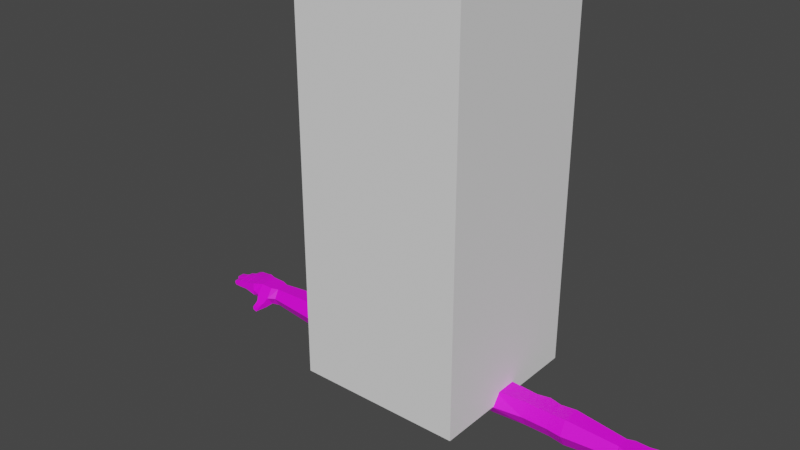 # Source: RUNAnim.blend  (saved by Blender 3.6.11; exported with 4.5.12 LTS)
import bpy
from mathutils import Matrix  # noqa: F401  (used for matrix-valued properties, if any)

bpy.ops.wm.read_factory_settings(use_empty=True)
scene = bpy.context.scene
scene.name = 'Scene'

# ---- collections
col_collection = bpy.data.collections.new('Collection'); scene.collection.children.link(col_collection)

# ---- images (referenced by path relative to the original .blend; pixels are not part of the script)
import os
ASSET_DIR = os.environ.get("B2B_ASSET_DIR", "")  # directory of the original .blend (textures are referenced by path, not embedded)
HERE = os.path.dirname(os.path.abspath(__file__))  # packed textures are extracted next to this script under _unpacked/

def load_image(name, relpath, width, height, colorspace="sRGB"):
    """Load a texture the original file referenced (path relative to the .blend, or extracted next to this script)."""
    p = next((c for c in (os.path.join(HERE, relpath), os.path.join(ASSET_DIR, relpath)) if relpath and os.path.exists(c)), "")
    if p:
        img = bpy.data.images.load(p, check_existing=True)
        img.name = name
    else:  # same state as the original file: an image datablock whose file is absent (Cycles renders it pink)
        img = bpy.data.images.new(name, width, height)
        img.source = "FILE"
        img.filepath = "//" + (relpath or name)
    img.colorspace_settings.name = colorspace
    return img
img_base_color_pallate_diffuse = load_image('Base Color Pallate Diffuse', 'Base Color Pallate Diffuse.png', 1024, 1024, 'sRGB')
img_base_color_pallate_diffuse_001 = load_image('Base Color Pallate Diffuse.001', 'Base Color Pallate Diffuse.png', 1024, 1024, 'sRGB')

# ---- materials (node trees are filled in below, after node groups)
mat_skin_001 = bpy.data.materials.new('Skin.001')
mat_skin_001.use_transparent_shadow = False
mat_material_001 = bpy.data.materials.new('Material.001')
mat_material_001.use_transparent_shadow = False

# ---- material node trees
mat_skin_001.use_nodes = True; mat_skin_001.node_tree.nodes.clear()
_N = mat_skin_001.node_tree.nodes; _L = mat_skin_001.node_tree.links
n0 = _N.new('ShaderNodeBsdfPrincipled'); n0.name = 'Principled BSDF'; n0.location = (10, 300)
n0.distribution = 'GGX'
n0.subsurface_method = 'RANDOM_WALK_SKIN'
n0.inputs[3].default_value = 1.45
n0.inputs[27].default_value = (0.0, 0.0, 0.0, 1.0)
n0.inputs[28].default_value = 1.0
n1 = _N.new('ShaderNodeOutputMaterial'); n1.name = 'Material Output'; n1.location = (300, 300)
n2 = _N.new('ShaderNodeTexImage'); n2.name = 'Image Texture'; n2.location = (-295, 220)
n2.image = img_base_color_pallate_diffuse
_L.new(n0.outputs[0], n1.inputs[0])
_L.new(n2.outputs[0], n0.inputs[0])
n1.is_active_output = True
mat_material_001.use_nodes = True; mat_material_001.node_tree.nodes.clear()
_N = mat_material_001.node_tree.nodes; _L = mat_material_001.node_tree.links
n0 = _N.new('ShaderNodeBsdfPrincipled'); n0.name = 'Principled BSDF'; n0.location = (10, 300)
n0.distribution = 'GGX'
n0.subsurface_method = 'RANDOM_WALK_SKIN'
n0.inputs[3].default_value = 1.45
n0.inputs[27].default_value = (0.0, 0.0, 0.0, 1.0)
n0.inputs[28].default_value = 1.0
n1 = _N.new('ShaderNodeOutputMaterial'); n1.name = 'Material Output'; n1.location = (300, 300)
n2 = _N.new('ShaderNodeTexImage'); n2.name = 'Image Texture'; n2.location = (-358, 179)
n2.image = img_base_color_pallate_diffuse_001
_L.new(n0.outputs[0], n1.inputs[0])
_L.new(n2.outputs[0], n0.inputs[0])
n1.is_active_output = True

# ---- world
world_world = bpy.data.worlds.new('World'); scene.world = world_world
world_world.use_nodes = True; world_world.node_tree.nodes.clear()
_N = world_world.node_tree.nodes; _L = world_world.node_tree.links
n0 = _N.new('ShaderNodeOutputWorld'); n0.name = 'World Output'; n0.location = (300, 300)
n1 = _N.new('ShaderNodeBackground'); n1.name = 'Background'; n1.location = (10, 300)
n1.inputs[0].default_value = (0.05088, 0.05088, 0.05088, 1.0)
_L.new(n1.outputs[0], n0.inputs[0])
n0.is_active_output = True
world_world.color = (0.05088, 0.05088, 0.05088)
world_world.use_sun_shadow = False
world_world.sun_shadow_jitter_overblur = 0.0

# ---- meshes
me_cube_001 = bpy.data.meshes.new('Cube.001')
me_cube_001.from_pydata([(-1.0, -1.0, -1.0), (-1.0, -1.0, 1.0), (-1.0, 1.0, -1.0), (-1.0, 1.0, 1.0), (1.0, -1.0, -1.0), (1.0, -1.0, 1.0), (1.0, 1.0, -1.0), (1.0, 1.0, 1.0)], [], [(0, 1, 3, 2), (2, 3, 7, 6), (6, 7, 5, 4), (4, 5, 1, 0), (2, 6, 4, 0), (7, 3, 1, 5)])
_uv = me_cube_001.uv_layers.new(name='UVMap')
_uv.uv.foreach_set('vector', [0.375, 0.0, 0.625, 0.0, 0.625, 0.25, 0.375, 0.25, 0.375, 0.25, 0.625, 0.25, 0.625, 0.5, 0.375, 0.5, 0.375, 0.5, 0.625, 0.5, 0.625, 0.75, 0.375, 0.75, 0.375, 0.75, 0.625, 0.75, 0.625, 1.0, 0.375, 1.0, 0.125, 0.5, 0.375, 0.5, 0.375, 0.75, 0.125, 0.75, 0.625, 0.5, 0.875, 0.5, 0.875, 0.75, 0.625, 0.75])
me_cube_001.update()
me_cube_002 = bpy.data.meshes.new('Cube.002')
me_cube_002.from_pydata([(0.2132, -0.04051, 1.472), (0.2132, -0.04051, 1.589), (0.2132, 0.04051, 1.472), (0.2132, 0.04051, 1.589), (0.98, -0.03108, 1.485), (0.98, -0.03108, 1.575), (0.98, 0.03108, 1.485), (0.98, 0.03108, 1.575), (0.6571, 0.04051, 1.472), (0.5361, 0.04051, 1.472), (0.5361, 0.04051, 1.589), (0.6571, 0.04051, 1.589), (0.5361, -0.04051, 1.472), (0.6571, -0.04051, 1.472), (0.6571, -0.04051, 1.589), (0.5361, -0.04051, 1.589), (0.5966, 0.05402, 1.472), (0.5966, 0.05402, 1.589), (0.3108, 0.05444, 1.589), (0.3746, -0.05415, 1.589), (0.2132, -2.086e-07, 1.472), (0.2132, -2.086e-07, 1.589), (0.98, -2.086e-07, 1.485), (0.98, -2.086e-07, 1.575), (0.6571, -2.086e-07, 1.589), (0.5361, -2.086e-07, 1.589), (0.5361, -2.086e-07, 1.472), (0.6571, -2.086e-07, 1.472), (0.5966, -2.086e-07, 1.472), (0.5966, -2.086e-07, 1.589), (0.2132, -0.07194, 1.53), (0.2132, 0.07193, 1.53), (0.98, 0.05519, 1.53), (0.98, -0.05519, 1.53), (0.6571, -0.07194, 1.53), (0.5361, -0.07194, 1.53), (0.5361, 0.07193, 1.53), (0.6571, 0.07193, 1.53), (0.5966, 0.08544, 1.53), (0.3108, 0.05444, 1.472), (1.081, 0.06729, 1.53), (0.2132, -2.086e-07, 1.53), (0.3746, -0.05415, 1.472), (0.3746, -2.086e-07, 1.472), (0.3746, -2.086e-07, 1.589), (0.3108, 0.09226, 1.53), (0.3746, -0.09616, 1.53), (0.7313, 0.04492, 1.595), (0.7313, -0.04492, 1.465), (0.7313, 0.04492, 1.465), (0.7313, -0.04492, 1.595), (0.7313, -2.086e-07, 1.595), (0.7313, -2.086e-07, 1.465), (0.7313, -0.07976, 1.53), (0.7313, 0.07976, 1.53), (1.015, 0.06104, 1.53), (1.015, 0.04328, 1.485), (1.015, -2.086e-07, 1.485), (1.015, -2.086e-07, 1.575), (1.015, -0.04328, 1.575), (1.015, -0.07686, 1.53), (1.015, -0.04328, 1.485), (1.015, 0.04328, 1.575), (1.128, 0.06168, 1.53), (1.081, 0.04328, 1.485), (1.081, -2.086e-07, 1.485), (1.081, -2.086e-07, 1.575), (1.081, -0.04328, 1.575), (1.081, -0.07686, 1.53), (1.081, -0.04328, 1.485), (1.081, 0.04328, 1.575), (1.128, 0.06099, 1.504), (1.113, -2.086e-07, 1.485), (1.113, -2.086e-07, 1.572), (1.128, -0.06305, 1.57), (1.128, -0.06374, 1.53), (1.128, -0.06305, 1.504), (1.128, 0.06099, 1.57), (1.027, -0.09694, 1.502), (1.027, -0.07574, 1.474), (0.9584, -0.03228, 1.483), (0.9584, 0.03228, 1.577), (1.065, -0.1299, 1.473), (1.057, -0.1201, 1.457), (1.076, -0.1045, 1.457), (1.084, -0.1144, 1.473), (1.13, 0.02626, 1.53), (1.13, 0.02615, 1.504), (1.131, -0.003634, 1.504), (1.131, -0.003634, 1.57), (1.13, -0.03354, 1.57), (1.13, -0.03278, 1.53), (1.13, -0.03354, 1.504), (1.13, 0.02615, 1.57), (1.131, -0.003634, 1.53), (1.257, -0.0718, 1.537), (1.253, -0.07111, 1.523), (1.253, -0.07111, 1.546), (1.255, -0.0416, 1.546), (1.255, -0.0416, 1.523), (1.259, -0.04148, 1.537), (1.273, -2.081e-07, 1.546), (1.273, -0.03217, 1.546), (1.277, -0.03174, 1.537), (1.273, -0.03217, 1.523), (1.273, -2.081e-07, 1.523), (1.277, -2.081e-07, 1.537), (1.245, 0.03562, 1.537), (1.241, 0.0352, 1.523), (1.244, 0.00499, 1.523), (1.241, 0.0352, 1.546), (1.244, 0.00499, 1.546), (1.248, 0.005354, 1.537), (1.224, 0.07019, 1.537), (1.219, 0.06935, 1.523), (1.219, 0.06935, 1.546), (1.227, 0.0386, 1.537), (1.223, 0.03809, 1.523), (1.223, 0.03809, 1.546), (1.181, -0.03623, 1.562), (1.218, -0.03891, 1.558), (1.218, -0.03815, 1.53), (1.181, -0.03547, 1.53), (1.211, -0.0681, 1.52), (1.181, -0.0003242, 1.518), (1.216, -0.06911, 1.53), (1.178, -0.06643, 1.53), (1.213, -0.03859, 1.557), (1.181, -0.03229, 1.561), (1.216, -0.06842, 1.558), (1.178, -0.06574, 1.562), (1.186, -0.03141, 1.53), (1.229, -0.03141, 1.53), (1.229, -0.03217, 1.558), (1.186, -0.03217, 1.562), (1.186, -2.081e-07, 1.53), (1.229, -2.081e-07, 1.53), (1.206, 0.001752, 1.53), (1.235, -2.081e-07, 1.531), (1.206, 0.001752, 1.52), (1.235, -0.03145, 1.531), (1.229, -2.081e-07, 1.558), (1.186, -2.081e-07, 1.562), (1.166, 0.03189, 1.518), (1.17, 0.02914, 1.518), (1.21, 0.002115, 1.53), (1.177, -0.0007593, 1.53), (1.174, 0.02956, 1.53), (1.208, 0.03244, 1.53), (1.173, -0.001028, 1.53), (1.163, 0.06419, 1.53), (1.21, 0.002115, 1.557), (1.177, -0.0007593, 1.561), (1.174, 0.02945, 1.561), (1.208, 0.03232, 1.557), (1.167, 0.06378, 1.561), (1.193, 0.06657, 1.557), (1.193, 0.06725, 1.53), (1.167, 0.06447, 1.53), (1.197, 0.03542, 1.53), (1.17, 0.03263, 1.53), (1.197, 0.0353, 1.557), (1.17, 0.03252, 1.561), (1.186, -0.0366, 1.56), (1.186, -0.03584, 1.53), (1.184, -0.06611, 1.52), (1.184, -0.0668, 1.53), (1.186, -0.0366, 1.52), (1.184, -0.06611, 1.56), (1.176, -0.03523, 1.53), (1.174, -0.06619, 1.53), (1.174, -0.0655, 1.561), (1.176, -0.03599, 1.561), (1.174, -0.0655, 1.518), (1.176, -0.03599, 1.518), (1.213, -0.03859, 1.52), (1.213, -0.03783, 1.53), (1.211, -0.06879, 1.53), (1.211, -0.0681, 1.557), (1.223, -0.03925, 1.555), (1.22, -0.06876, 1.52), (1.223, -0.03925, 1.52), (1.223, -0.03857, 1.531), (1.221, -0.06945, 1.531), (1.22, -0.06876, 1.555), (1.181, -0.03229, 1.518), (1.181, -0.0003242, 1.561), (1.181, -0.03153, 1.53), (1.181, -0.0003242, 1.53), (1.192, -0.03141, 1.53), (1.192, -0.03217, 1.56), (1.192, -2.081e-07, 1.53), (1.192, -2.081e-07, 1.52), (1.192, -0.03217, 1.52), (1.192, -2.081e-07, 1.56), (1.235, -0.03217, 1.555), (1.235, -2.081e-07, 1.52), (1.235, -0.03217, 1.52), (1.235, -2.081e-07, 1.555), (1.224, -0.03141, 1.53), (1.224, -2.081e-07, 1.53), (1.224, -0.03217, 1.557), (1.224, -2.081e-07, 1.52), (1.224, -0.03217, 1.52), (1.224, -2.081e-07, 1.557), (1.204, 0.03207, 1.53), (1.204, 0.03196, 1.52), (1.206, 0.001752, 1.557), (1.204, 0.03196, 1.557), (1.214, 0.002435, 1.52), (1.212, 0.03279, 1.531), (1.211, 0.03264, 1.555), (1.215, 0.002475, 1.531), (1.211, 0.03264, 1.52), (1.214, 0.002435, 1.555), (1.173, -0.001028, 1.561), (1.173, -0.001028, 1.518), (1.17, 0.02925, 1.53), (1.17, 0.02914, 1.561), (1.181, -0.0004157, 1.52), (1.181, -0.0004157, 1.53), (1.178, 0.02979, 1.52), (1.181, -0.0004157, 1.56), (1.178, 0.02991, 1.53), (1.178, 0.02979, 1.56), (1.166, 0.03201, 1.53), (1.166, 0.03189, 1.561), (1.163, 0.06351, 1.561), (1.163, 0.06351, 1.518), (1.171, 0.06423, 1.56), (1.171, 0.06491, 1.53), (1.171, 0.06423, 1.52), (1.174, 0.03296, 1.52), (1.174, 0.03308, 1.53), (1.174, 0.03296, 1.56), (1.189, 0.06611, 1.557), (1.189, 0.06611, 1.52), (1.189, 0.06679, 1.53), (1.192, 0.03484, 1.52), (1.192, 0.03496, 1.53), (1.192, 0.03484, 1.557), (1.197, 0.06699, 1.555), (1.197, 0.06699, 1.52), (1.198, 0.0677, 1.531), (1.201, 0.03573, 1.52), (1.201, 0.0359, 1.531), (1.201, 0.03573, 1.555), (1.048, -0.04328, 1.485), (1.048, -2.086e-07, 1.485), (1.048, -0.04328, 1.575), (1.048, -0.07686, 1.53), (1.048, -2.086e-07, 1.575), (1.048, 0.06416, 1.53), (1.048, 0.04328, 1.485), (1.048, 0.04328, 1.575), (1.048, -0.07574, 1.474), (1.048, -0.09694, 1.502), (1.066, -0.1123, 1.457), (1.074, -0.1221, 1.473), (1.025, -0.07032, 1.476), (1.025, -0.09359, 1.507), (1.071, -0.09359, 1.507), (1.071, -0.07032, 1.476), (1.048, -0.09359, 1.507), (1.048, -0.07032, 1.476), (1.07, -0.0794, 1.472), (1.031, -0.08138, 1.472), (1.032, -0.1011, 1.499), (1.071, -0.09916, 1.499), (1.052, -0.1001, 1.499), (1.05, -0.08039, 1.472), (0.9584, -2.086e-07, 1.577), (0.9584, 0.05732, 1.53), (0.9584, 0.03228, 1.483), (0.9584, -0.03228, 1.577), (0.9584, -2.086e-07, 1.483), (0.9584, -0.05732, 1.53), (1.135, -0.03302, 1.53), (1.133, -0.06398, 1.53), (1.133, -0.06329, 1.567), (1.135, -0.03378, 1.567), (1.133, -0.06329, 1.505), (1.135, -0.03378, 1.505), (1.135, -0.03341, 1.567), (1.136, -0.003296, 1.505), (1.135, -0.03341, 1.505), (1.136, -0.003296, 1.567), (1.135, -0.03265, 1.53), (1.136, -0.003296, 1.53), (1.136, -0.003281, 1.53), (1.135, 0.02655, 1.506), (1.136, -0.003281, 1.567), (1.136, -0.003281, 1.506), (1.135, 0.02667, 1.53), (1.135, 0.02655, 1.567), (1.133, 0.06204, 1.53), (1.135, 0.02697, 1.506), (1.135, 0.02709, 1.53), (1.135, 0.02697, 1.567), (1.133, 0.06135, 1.567), (1.133, 0.06135, 1.506)], [], [(41, 21, 3, 31), (272, 81, 7, 32), (32, 7, 62, 55), (46, 19, 1, 30), (275, 22, 4, 80), (44, 21, 1, 19), (51, 24, 14, 50), (34, 14, 15, 35), (43, 26, 12, 42), (29, 25, 15), (53, 50, 14, 34), (29, 15, 14), (45, 18, 10, 36), (38, 17, 11, 37), (36, 10, 17, 38), (24, 29, 14), (12, 28, 13), (26, 28, 12), (11, 17, 29, 24), (9, 16, 28, 26), (16, 8, 27, 28), (39, 9, 26, 43), (17, 10, 25, 29), (47, 11, 24, 51), (18, 3, 21, 44), (273, 6, 22, 275), (4, 22, 57, 61), (30, 1, 21, 41), (0, 30, 41, 20), (22, 6, 56, 57), (28, 27, 13), (9, 36, 38, 16), (16, 38, 37, 8), (39, 45, 36, 9), (12, 35, 46, 42), (48, 53, 34, 13), (42, 46, 30, 0), (33, 4, 61, 60), (273, 272, 32, 6), (20, 41, 31, 2), (34, 35, 12, 13), (2, 31, 45, 39), (10, 18, 44, 25), (2, 39, 43, 20), (31, 3, 18, 45), (20, 43, 42, 0), (25, 44, 19, 15), (35, 15, 19, 46), (8, 37, 54, 49), (80, 276, 53, 48), (8, 49, 52, 27), (81, 47, 51, 271), (276, 274, 50, 53), (271, 51, 50, 274), (27, 52, 48, 13), (37, 11, 47, 54), (253, 252, 40, 64), (251, 249, 67, 66), (247, 248, 65, 69), (249, 250, 68, 67), (23, 5, 59, 58), (7, 23, 58, 62), (6, 32, 55, 56), (5, 33, 60, 59), (67, 68, 75, 74), (65, 64, 71, 72), (68, 69, 76, 75), (70, 66, 73, 77), (252, 254, 70, 40), (254, 251, 66, 70), (260, 259, 79, 78), (248, 253, 64, 65), (244, 242, 114, 117), (243, 241, 115, 113), (73, 74, 90, 89), (76, 72, 88, 92), (69, 65, 72, 76), (66, 67, 74, 73), (64, 40, 63, 71), (40, 70, 77, 63), (270, 265, 84, 257), (265, 270, 255), (261, 263, 256), (263, 260, 78, 256), (258, 257, 84, 85), (269, 267, 82, 258), (267, 266, 83, 82), (265, 268, 85, 84), (196, 138, 106, 105), (213, 210, 107, 108), (212, 209, 109, 112), (195, 140, 103, 102), (77, 73, 89, 93), (183, 180, 96, 95), (72, 71, 87, 88), (182, 179, 98, 100), (95, 96, 99, 100), (97, 95, 100, 98), (180, 181, 99, 96), (184, 183, 95, 97), (181, 182, 100, 99), (179, 184, 97, 98), (106, 101, 102, 103), (105, 106, 103, 104), (197, 196, 105, 104), (198, 195, 102, 101), (138, 198, 101, 106), (140, 197, 104, 103), (107, 110, 111, 112), (108, 107, 112, 109), (214, 212, 112, 111), (210, 211, 110, 107), (211, 214, 111, 110), (209, 213, 108, 109), (113, 115, 118, 116), (114, 113, 116, 117), (245, 244, 117, 116), (246, 245, 116, 118), (241, 246, 118, 115), (242, 243, 113, 114), (172, 171, 130, 119), (127, 178, 129, 120), (174, 167, 165, 173), (123, 180, 125), (171, 170, 126, 130), (178, 177, 125, 129), (165, 166, 126), (177, 123, 125), (169, 172, 119, 122), (176, 127, 120, 121), (122, 167, 174), (181, 175, 121), (192, 193, 185, 124), (203, 197, 132), (188, 186, 142, 135), (200, 204, 141, 136), (186, 128, 134, 142), (204, 201, 133, 141), (135, 191, 192), (199, 203, 132), (128, 187, 131, 134), (201, 199, 132, 133), (135, 192, 124), (196, 202, 136), (219, 220, 146), (137, 139, 145), (218, 215, 152, 153), (208, 207, 151, 154), (217, 218, 153, 147), (205, 208, 154, 148), (215, 149, 146, 152), (207, 137, 145, 151), (147, 223, 221), (139, 209, 145), (217, 147, 144), (213, 206, 148), (242, 157, 243), (143, 232, 160), (227, 226, 162, 155), (235, 240, 161, 156), (226, 225, 160, 162), (240, 239, 159, 161), (244, 245, 159), (150, 158, 228), (150, 227, 155, 158), (237, 235, 156, 157), (238, 236, 242, 244), (242, 236, 157), (169, 122, 174), (122, 119, 163, 164), (170, 173, 126), (130, 126, 166, 168), (173, 165, 126), (119, 130, 168, 163), (278, 281, 173, 170), (277, 280, 172, 169), (281, 282, 174, 173), (279, 278, 170, 171), (282, 277, 169, 174), (280, 279, 171, 172), (122, 164, 167), (166, 165, 123, 177), (164, 163, 127, 176), (165, 167, 175, 123), (168, 166, 177, 178), (167, 164, 176, 175), (163, 168, 178, 127), (120, 129, 184, 179), (123, 175, 181, 180), (129, 125, 183, 184), (180, 183, 125), (121, 120, 179, 182), (175, 176, 121), (181, 121, 182), (284, 288, 188, 124), (283, 287, 187, 128), (285, 284, 124, 185), (286, 283, 128, 186), (288, 286, 186, 188), (287, 285, 185, 187), (188, 135, 124), (134, 131, 189, 190), (193, 189, 131), (142, 134, 190, 194), (135, 142, 194, 191), (185, 193, 131), (185, 131, 187), (203, 202, 196, 197), (136, 141, 198, 138), (141, 133, 195, 198), (196, 136, 138), (133, 132, 140, 195), (202, 200, 136), (192, 191, 200, 202), (190, 189, 199, 201), (193, 192, 202, 203), (194, 190, 201, 204), (191, 194, 204, 200), (189, 193, 203, 199), (197, 140, 132), (221, 223, 205, 206), (220, 219, 139, 137), (222, 220, 137, 207), (223, 224, 208, 205), (224, 222, 207, 208), (219, 221, 206, 139), (145, 209, 212), (154, 151, 214, 211), (148, 154, 211, 210), (151, 145, 212, 214), (213, 148, 210), (206, 205, 148), (139, 206, 213, 209), (290, 293, 217, 144), (289, 292, 216, 149), (291, 289, 149, 215), (293, 294, 218, 217), (294, 291, 215, 218), (292, 290, 144, 216), (216, 219, 146), (153, 152, 222, 224), (147, 153, 224, 223), (152, 146, 220, 222), (149, 216, 146), (144, 147, 221), (221, 219, 216, 144), (296, 300, 228, 143), (295, 299, 227, 150), (297, 296, 143, 225), (298, 297, 225, 226), (299, 298, 226, 227), (300, 295, 150, 228), (158, 231, 228), (158, 155, 229, 230), (232, 233, 160), (162, 160, 233, 234), (155, 162, 234, 229), (239, 238, 159), (232, 231, 236, 238), (230, 229, 235, 237), (233, 232, 238, 239), (234, 233, 239, 240), (229, 234, 240, 235), (231, 230, 237, 236), (143, 160, 225), (156, 161, 246, 241), (161, 159, 245, 246), (228, 231, 232, 143), (157, 156, 241, 243), (236, 237, 157), (158, 230, 231), (238, 244, 159), (268, 269, 258, 85), (82, 83, 257, 258), (262, 265, 255), (259, 264, 255, 79), (266, 270, 257, 83), (57, 56, 253, 248), (62, 58, 251, 254), (55, 62, 254, 252), (59, 60, 250, 249), (61, 57, 248, 247), (58, 59, 249, 251), (56, 55, 252, 253), (61, 247, 264, 259), (68, 250, 263, 261), (250, 60, 260, 263), (247, 69, 262, 264), (69, 68, 261, 262), (60, 61, 259, 260), (79, 255, 270, 266), (261, 268, 265, 262), (264, 262, 255), (78, 79, 266, 267), (256, 78, 267, 269), (268, 261, 256), (268, 256, 269), (23, 271, 274, 5), (33, 5, 274, 276), (7, 81, 271, 23), (4, 33, 276, 80), (49, 54, 272, 273), (49, 273, 275, 52), (52, 275, 80, 48), (54, 47, 81, 272), (90, 74, 279, 280), (92, 91, 277, 282), (74, 75, 278, 279), (76, 92, 282, 281), (91, 90, 280, 277), (75, 76, 281, 278), (91, 92, 285, 287), (94, 89, 286, 288), (89, 90, 283, 286), (92, 88, 284, 285), (90, 91, 287, 283), (88, 94, 288, 284), (88, 87, 290, 292), (93, 89, 291, 294), (86, 93, 294, 293), (89, 94, 289, 291), (94, 88, 292, 289), (87, 86, 293, 290), (71, 63, 295, 300), (77, 93, 298, 299), (93, 86, 297, 298), (86, 87, 296, 297), (63, 77, 299, 295), (87, 71, 300, 296)])
_uv = me_cube_002.uv_layers.new(name='UVMap')
_uv.uv.foreach_set('vector', [0.2004, 0.923, 0.2044, 0.9229, 0.2044, 0.9257, 0.2004, 0.9279, 0.0762, 0.9114, 0.07313, 0.9115, 0.07326, 0.91, 0.07622, 0.91, 0.07622, 0.91, 0.07326, 0.91, 0.0732, 0.9075, 0.07619, 0.9075, 0.1686, 0.9073, 0.1644, 0.9074, 0.1645, 0.8963, 0.1686, 0.8963, 0.08561, 0.9049, 0.08561, 0.9034, 0.08775, 0.9034, 0.08782, 0.9049, 0.1591, 0.9073, 0.1594, 0.8963, 0.1621, 0.8964, 0.1629, 0.9073, 0.05714, 0.9283, 0.05723, 0.9233, 0.06002, 0.9234, 0.06023, 0.9283, 0.06671, 0.9237, 0.06258, 0.9237, 0.06268, 0.9154, 0.06681, 0.9154, 0.1868, 0.9481, 0.1869, 0.937, 0.1897, 0.9371, 0.1905, 0.9481, 0.05731, 0.9192, 0.05739, 0.9151, 0.06018, 0.9152, 0.06667, 0.9288, 0.06209, 0.9288, 0.06258, 0.9237, 0.06671, 0.9237, 0.05731, 0.9192, 0.06018, 0.9152, 0.06002, 0.9234, 0.1775, 0.959, 0.1736, 0.9591, 0.1738, 0.9436, 0.1776, 0.9436, 0.076, 0.9363, 0.07215, 0.9363, 0.07223, 0.9322, 0.07608, 0.9321, 0.07607, 0.9405, 0.07221, 0.9405, 0.07215, 0.9363, 0.076, 0.9363, 0.05723, 0.9233, 0.05731, 0.9192, 0.06002, 0.9234, 0.08814, 0.934, 0.0854, 0.9298, 0.08822, 0.9257, 0.08535, 0.9339, 0.0854, 0.9298, 0.08814, 0.934, 0.05445, 0.9233, 0.0536, 0.9191, 0.05731, 0.9192, 0.05723, 0.9233, 0.08257, 0.9339, 0.08169, 0.9298, 0.0854, 0.9298, 0.08535, 0.9339, 0.08169, 0.9298, 0.08266, 0.9256, 0.08544, 0.9256, 0.0854, 0.9298, 0.183, 0.9525, 0.1841, 0.937, 0.1869, 0.937, 0.1868, 0.9481, 0.0536, 0.9191, 0.05461, 0.9151, 0.05739, 0.9151, 0.05731, 0.9192, 0.05405, 0.9282, 0.05445, 0.9233, 0.05723, 0.9233, 0.05714, 0.9283, 0.1555, 0.9029, 0.1566, 0.8963, 0.1594, 0.8963, 0.1591, 0.9073, 0.08339, 0.9049, 0.08348, 0.9034, 0.08561, 0.9034, 0.08561, 0.9049, 0.08775, 0.9034, 0.08561, 0.9034, 0.08564, 0.901, 0.08861, 0.901, 0.2004, 0.918, 0.2044, 0.9202, 0.2044, 0.9229, 0.2004, 0.923, 0.1963, 0.9202, 0.2004, 0.918, 0.2004, 0.923, 0.1963, 0.923, 0.08561, 0.9034, 0.08348, 0.9034, 0.08267, 0.901, 0.08564, 0.901, 0.0854, 0.9298, 0.08544, 0.9256, 0.08822, 0.9257, 0.08025, 0.9405, 0.07607, 0.9405, 0.076, 0.9363, 0.08019, 0.9363, 0.08019, 0.9363, 0.076, 0.9363, 0.07608, 0.9321, 0.08027, 0.9322, 0.1817, 0.9591, 0.1775, 0.959, 0.1776, 0.9436, 0.1818, 0.9436, 0.1723, 0.9186, 0.1683, 0.9185, 0.1686, 0.9073, 0.1725, 0.9075, 0.07102, 0.9289, 0.06667, 0.9288, 0.06671, 0.9237, 0.07063, 0.9238, 0.1725, 0.9075, 0.1686, 0.9073, 0.1686, 0.8963, 0.1726, 0.8964, 0.06637, 0.9459, 0.06938, 0.946, 0.06939, 0.9484, 0.06641, 0.9483, 0.07954, 0.9115, 0.0762, 0.9114, 0.07622, 0.91, 0.07943, 0.91, 0.1963, 0.923, 0.2004, 0.923, 0.2004, 0.9279, 0.1963, 0.9258, 0.06671, 0.9237, 0.06681, 0.9154, 0.07074, 0.9155, 0.07063, 0.9238, 0.1817, 0.9658, 0.1776, 0.9658, 0.1775, 0.959, 0.1817, 0.9591, 0.1561, 0.9182, 0.1555, 0.9029, 0.1591, 0.9073, 0.1589, 0.9182, 0.1839, 0.9592, 0.183, 0.9525, 0.1868, 0.9481, 0.1867, 0.9592, 0.1776, 0.9658, 0.1737, 0.9658, 0.1736, 0.9591, 0.1775, 0.959, 0.1867, 0.9592, 0.1868, 0.9481, 0.1905, 0.9481, 0.1894, 0.9592, 0.1589, 0.9182, 0.1591, 0.9073, 0.1629, 0.9073, 0.1617, 0.9183, 0.1683, 0.9185, 0.1642, 0.9185, 0.1644, 0.9074, 0.1686, 0.9073, 0.08027, 0.9322, 0.07608, 0.9321, 0.07605, 0.927, 0.08069, 0.9271, 0.06952, 0.9445, 0.0664, 0.9444, 0.06667, 0.9288, 0.07102, 0.9289, 0.08266, 0.9256, 0.08244, 0.9206, 0.08552, 0.9206, 0.08544, 0.9256, 0.05462, 0.9439, 0.05405, 0.9282, 0.05714, 0.9283, 0.05684, 0.9439, 0.0664, 0.9444, 0.06311, 0.9445, 0.06209, 0.9288, 0.06667, 0.9288, 0.05684, 0.9439, 0.05714, 0.9283, 0.06023, 0.9283, 0.05906, 0.9439, 0.08544, 0.9256, 0.08552, 0.9206, 0.0886, 0.9206, 0.08822, 0.9257, 0.07608, 0.9321, 0.07223, 0.9322, 0.07178, 0.9271, 0.07605, 0.927, 0.07937, 0.9053, 0.07618, 0.9052, 0.07617, 0.903, 0.07938, 0.903, 0.05672, 0.95, 0.0597, 0.9501, 0.05965, 0.9523, 0.05668, 0.9522, 0.08864, 0.8988, 0.08566, 0.8987, 0.08569, 0.8965, 0.08866, 0.8965, 0.06318, 0.9506, 0.06638, 0.9506, 0.06635, 0.9528, 0.06315, 0.9529, 0.05681, 0.9454, 0.05895, 0.9454, 0.05974, 0.9478, 0.05676, 0.9478, 0.05467, 0.9453, 0.05681, 0.9454, 0.05676, 0.9478, 0.05378, 0.9477, 0.07943, 0.91, 0.07622, 0.91, 0.07619, 0.9075, 0.07937, 0.9075, 0.0632, 0.9459, 0.06637, 0.9459, 0.06641, 0.9483, 0.06321, 0.9483, 0.06315, 0.9529, 0.06635, 0.9528, 0.06627, 0.9561, 0.0635, 0.9561, 0.08569, 0.8965, 0.08271, 0.8965, 0.08145, 0.8932, 0.08571, 0.8943, 0.06635, 0.9528, 0.06933, 0.953, 0.06808, 0.9561, 0.06627, 0.9561, 0.0537, 0.9522, 0.05668, 0.9522, 0.05663, 0.9544, 0.05242, 0.9554, 0.07618, 0.9052, 0.07321, 0.9053, 0.07321, 0.903, 0.07617, 0.903, 0.05374, 0.9499, 0.05672, 0.95, 0.05668, 0.9522, 0.0537, 0.9522, 0.1038, 0.9371, 0.1065, 0.9371, 0.1063, 0.9375, 0.1039, 0.9375, 0.08566, 0.8987, 0.08269, 0.8987, 0.08271, 0.8965, 0.08569, 0.8965, 0.1054, 0.9271, 0.1032, 0.9271, 0.1032, 0.9255, 0.1054, 0.9255, 0.07611, 0.895, 0.07448, 0.895, 0.07508, 0.8935, 0.07569, 0.8932, 0.05663, 0.9544, 0.06095, 0.9556, 0.05892, 0.9557, 0.05686, 0.9556, 0.1002, 0.8932, 0.1017, 0.8975, 0.1001, 0.8973, 0.1002, 0.8952, 0.08866, 0.8965, 0.08569, 0.8965, 0.08571, 0.8943, 0.08997, 0.8932, 0.05668, 0.9522, 0.05965, 0.9523, 0.06095, 0.9556, 0.05663, 0.9544, 0.07938, 0.903, 0.07617, 0.903, 0.0762, 0.8998, 0.07802, 0.8998, 0.07617, 0.903, 0.07321, 0.903, 0.07345, 0.8998, 0.0762, 0.8998, 0.09124, 0.8987, 0.09119, 0.8974, 0.09298, 0.897, 0.09351, 0.8977, 0.09119, 0.8974, 0.09124, 0.8987, 0.09091, 0.8988, 0.06801, 0.9521, 0.06803, 0.9506, 0.06836, 0.9506, 0.06803, 0.9506, 0.06805, 0.949, 0.06838, 0.9491, 0.06836, 0.9506, 0.1058, 0.9465, 0.1044, 0.9467, 0.1042, 0.9462, 0.1057, 0.9459, 0.1036, 0.9159, 0.1045, 0.9149, 0.1045, 0.9181, 0.1036, 0.9183, 0.1039, 0.9379, 0.1062, 0.9379, 0.1055, 0.9409, 0.1041, 0.9408, 0.1038, 0.9443, 0.1061, 0.9443, 0.1057, 0.9459, 0.1042, 0.9462, 0.09823, 0.907, 0.09749, 0.907, 0.09708, 0.9041, 0.09803, 0.9043, 0.1037, 0.8988, 0.1044, 0.8988, 0.1048, 0.9011, 0.1039, 0.9008, 0.09973, 0.9375, 0.099, 0.9375, 0.09921, 0.9355, 0.1002, 0.9352, 0.09834, 0.8961, 0.09667, 0.8961, 0.09708, 0.8932, 0.0977, 0.8935, 0.05242, 0.9554, 0.05663, 0.9544, 0.05686, 0.9556, 0.05481, 0.9556, 0.06615, 0.9625, 0.06688, 0.9624, 0.06665, 0.9647, 0.0657, 0.9649, 0.1017, 0.8975, 0.1002, 0.9017, 0.1001, 0.8993, 0.1001, 0.8973, 0.1006, 0.928, 0.09893, 0.9281, 0.09958, 0.9258, 0.1002, 0.9255, 0.1046, 0.9211, 0.1036, 0.9211, 0.1036, 0.9191, 0.1046, 0.9191, 0.1051, 0.9211, 0.1046, 0.9211, 0.1046, 0.9191, 0.1051, 0.919, 0.1022, 0.9063, 0.1002, 0.9063, 0.1002, 0.9041, 0.1022, 0.9041, 0.06448, 0.9624, 0.06615, 0.9625, 0.0657, 0.9649, 0.06509, 0.9647, 0.1013, 0.9281, 0.1006, 0.928, 0.1002, 0.9255, 0.1011, 0.9258, 0.05918, 0.9621, 0.06121, 0.962, 0.06133, 0.9643, 0.0593, 0.9644, 0.104, 0.9115, 0.1045, 0.9115, 0.1045, 0.9137, 0.104, 0.9137, 0.103, 0.9115, 0.104, 0.9115, 0.104, 0.9137, 0.103, 0.9137, 0.09706, 0.9282, 0.09485, 0.9282, 0.09488, 0.9255, 0.09709, 0.9256, 0.05647, 0.9629, 0.05868, 0.9629, 0.05862, 0.9656, 0.05641, 0.9656, 0.09749, 0.907, 0.09582, 0.907, 0.09646, 0.9043, 0.09708, 0.9041, 0.09667, 0.8961, 0.09593, 0.8961, 0.09613, 0.8935, 0.09708, 0.8932, 0.1006, 0.9461, 0.1001, 0.9461, 0.1001, 0.944, 0.1006, 0.9441, 0.1016, 0.9461, 0.1006, 0.9461, 0.1006, 0.9441, 0.1016, 0.9441, 0.1014, 0.9375, 0.09973, 0.9375, 0.1002, 0.9352, 0.1008, 0.9355, 0.1044, 0.8988, 0.1061, 0.8988, 0.1054, 0.9008, 0.1048, 0.9011, 0.05425, 0.9613, 0.05632, 0.9615, 0.05611, 0.9636, 0.05403, 0.9634, 0.09689, 0.9383, 0.0948, 0.9383, 0.0948, 0.9362, 0.09688, 0.9362, 0.09834, 0.9462, 0.09785, 0.9462, 0.09785, 0.944, 0.09834, 0.9441, 0.09934, 0.9462, 0.09834, 0.9462, 0.09834, 0.9441, 0.09934, 0.9441, 0.1057, 0.909, 0.1064, 0.9089, 0.1062, 0.9105, 0.1052, 0.9108, 0.104, 0.9089, 0.1057, 0.909, 0.1052, 0.9108, 0.1046, 0.9105, 0.05191, 0.9603, 0.05405, 0.9605, 0.05386, 0.9621, 0.05171, 0.9619, 0.07686, 0.895, 0.07611, 0.895, 0.07569, 0.8932, 0.07665, 0.8935, 0.05902, 0.9589, 0.06105, 0.9588, 0.06106, 0.9591, 0.05903, 0.9592, 0.05915, 0.9615, 0.06118, 0.9614, 0.0612, 0.9617, 0.05917, 0.9618, 0.1001, 0.9095, 0.1001, 0.9088, 0.1022, 0.9089, 0.1022, 0.9095, 0.06692, 0.9618, 0.06688, 0.9624, 0.06621, 0.9621, 0.06413, 0.9592, 0.06624, 0.9592, 0.06623, 0.9596, 0.06405, 0.9595, 0.06437, 0.9618, 0.06621, 0.9618, 0.06621, 0.9621, 0.0643, 0.9621, 0.06694, 0.9599, 0.06623, 0.9599, 0.06623, 0.9596, 0.06621, 0.9618, 0.06692, 0.9618, 0.06621, 0.9621, 0.1006, 0.9313, 0.09853, 0.9313, 0.09846, 0.931, 0.1006, 0.9309, 0.1006, 0.9287, 0.09881, 0.9287, 0.09875, 0.9284, 0.1006, 0.9284, 0.1006, 0.9309, 0.1013, 0.9306, 0.1014, 0.9313, 0.1013, 0.9281, 0.1014, 0.9287, 0.1006, 0.9284, 0.0948, 0.9312, 0.09701, 0.9312, 0.09701, 0.9319, 0.09481, 0.9319, 0.0959, 0.8968, 0.09593, 0.8961, 0.09661, 0.8965, 0.09754, 0.9107, 0.09544, 0.9107, 0.09538, 0.9104, 0.09754, 0.9104, 0.09755, 0.9077, 0.09571, 0.9077, 0.09565, 0.9074, 0.09755, 0.9074, 0.05656, 0.9592, 0.05876, 0.9592, 0.05875, 0.9595, 0.05653, 0.9595, 0.05648, 0.9621, 0.05869, 0.9622, 0.05869, 0.9625, 0.05647, 0.9625, 0.09754, 0.9104, 0.09754, 0.91, 0.09825, 0.91, 0.09661, 0.8968, 0.0959, 0.8968, 0.09661, 0.8965, 0.09872, 0.8998, 0.09661, 0.8998, 0.09661, 0.8995, 0.09878, 0.8995, 0.09845, 0.8968, 0.09661, 0.8968, 0.09661, 0.8965, 0.09851, 0.8965, 0.09754, 0.9104, 0.09825, 0.91, 0.09835, 0.9107, 0.09823, 0.907, 0.09826, 0.9077, 0.09755, 0.9074, 0.09896, 0.9398, 0.09967, 0.9398, 0.09967, 0.9401, 0.09968, 0.9381, 0.09897, 0.9381, 0.09968, 0.9378, 0.05455, 0.9584, 0.05662, 0.9586, 0.0566, 0.9589, 0.05452, 0.9587, 0.05431, 0.9607, 0.05638, 0.9609, 0.05635, 0.9612, 0.05428, 0.961, 0.1043, 0.896, 0.1064, 0.896, 0.1064, 0.8962, 0.1043, 0.8962, 0.1043, 0.8982, 0.1062, 0.8982, 0.1062, 0.8985, 0.1043, 0.8985, 0.1018, 0.9404, 0.09967, 0.9404, 0.09967, 0.9401, 0.1018, 0.9401, 0.1015, 0.9381, 0.09968, 0.9381, 0.09968, 0.9378, 0.1015, 0.9378, 0.1043, 0.8962, 0.1043, 0.8965, 0.1036, 0.8965, 0.09897, 0.9381, 0.099, 0.9375, 0.09968, 0.9378, 0.1043, 0.896, 0.1043, 0.8962, 0.1035, 0.896, 0.1037, 0.8988, 0.1036, 0.8982, 0.1043, 0.8985, 0.07686, 0.895, 0.07618, 0.8953, 0.07611, 0.895, 0.1066, 0.9066, 0.1064, 0.9071, 0.1057, 0.9068, 0.05219, 0.9579, 0.05436, 0.9581, 0.05432, 0.9584, 0.05217, 0.9581, 0.05198, 0.9597, 0.05413, 0.9599, 0.05409, 0.9602, 0.05194, 0.96, 0.1036, 0.9066, 0.1057, 0.9066, 0.1057, 0.9068, 0.1036, 0.9068, 0.1039, 0.9084, 0.1057, 0.9084, 0.1057, 0.9087, 0.1039, 0.9087, 0.1064, 0.9089, 0.1057, 0.909, 0.1057, 0.9087, 0.0762, 0.8974, 0.0762, 0.8971, 0.07702, 0.8973, 0.0762, 0.8974, 0.0741, 0.8973, 0.07408, 0.8971, 0.0762, 0.8971, 0.07619, 0.8956, 0.07434, 0.8956, 0.07433, 0.8953, 0.07618, 0.8953, 0.1054, 0.9277, 0.1032, 0.9277, 0.1032, 0.9271, 0.1054, 0.9271, 0.07686, 0.895, 0.0769, 0.8956, 0.07618, 0.8953, 0.1006, 0.9313, 0.1006, 0.9309, 0.1014, 0.9313, 0.1006, 0.9309, 0.09846, 0.931, 0.09861, 0.9306, 0.1006, 0.9306, 0.06624, 0.9592, 0.06704, 0.9593, 0.06623, 0.9596, 0.06405, 0.9595, 0.06623, 0.9596, 0.06623, 0.9599, 0.0642, 0.9599, 0.06704, 0.9593, 0.06694, 0.9599, 0.06623, 0.9596, 0.05903, 0.9592, 0.06106, 0.9591, 0.06108, 0.9595, 0.05905, 0.9596, 0.06627, 0.9564, 0.06798, 0.9564, 0.06704, 0.9593, 0.06624, 0.9592, 0.1006, 0.9341, 0.09808, 0.9341, 0.09853, 0.9313, 0.1006, 0.9313, 0.1022, 0.9125, 0.1002, 0.9124, 0.1001, 0.9095, 0.1022, 0.9095, 0.06373, 0.9564, 0.06627, 0.9564, 0.06624, 0.9592, 0.06413, 0.9592, 0.1023, 0.9341, 0.1006, 0.9341, 0.1006, 0.9313, 0.1014, 0.9313, 0.05892, 0.956, 0.06096, 0.9559, 0.06105, 0.9588, 0.05902, 0.9589, 0.1006, 0.9309, 0.1006, 0.9306, 0.1013, 0.9306, 0.06623, 0.9599, 0.06694, 0.9599, 0.06692, 0.9618, 0.06621, 0.9618, 0.1006, 0.9306, 0.09861, 0.9306, 0.09881, 0.9287, 0.1006, 0.9287, 0.1022, 0.9089, 0.1001, 0.9088, 0.1002, 0.9069, 0.1022, 0.907, 0.0642, 0.9599, 0.06623, 0.9599, 0.06621, 0.9618, 0.06437, 0.9618, 0.1013, 0.9306, 0.1006, 0.9306, 0.1006, 0.9287, 0.1014, 0.9287, 0.05905, 0.9596, 0.06108, 0.9595, 0.06118, 0.9614, 0.05915, 0.9615, 0.05917, 0.9618, 0.0612, 0.9617, 0.06121, 0.962, 0.05918, 0.9621, 0.1022, 0.907, 0.1002, 0.9069, 0.1002, 0.9063, 0.1022, 0.9063, 0.0643, 0.9621, 0.06621, 0.9621, 0.06615, 0.9625, 0.06448, 0.9624, 0.06688, 0.9624, 0.06615, 0.9625, 0.06621, 0.9621, 0.1006, 0.9284, 0.09875, 0.9284, 0.09893, 0.9281, 0.1006, 0.928, 0.1014, 0.9287, 0.1006, 0.9287, 0.1006, 0.9284, 0.1013, 0.9281, 0.1006, 0.9284, 0.1006, 0.928, 0.09926, 0.9138, 0.09755, 0.9138, 0.09754, 0.9107, 0.09835, 0.9107, 0.09915, 0.9029, 0.09662, 0.9029, 0.09661, 0.8998, 0.09872, 0.8998, 0.09708, 0.9351, 0.09502, 0.9351, 0.09481, 0.9319, 0.09701, 0.9319, 0.05683, 0.956, 0.0589, 0.9561, 0.05876, 0.9592, 0.05656, 0.9592, 0.09755, 0.9138, 0.09503, 0.9138, 0.09544, 0.9107, 0.09754, 0.9107, 0.09662, 0.9029, 0.0949, 0.9029, 0.0958, 0.8998, 0.09661, 0.8998, 0.09754, 0.9107, 0.09754, 0.9104, 0.09835, 0.9107, 0.09878, 0.8995, 0.09661, 0.8995, 0.09661, 0.8991, 0.09864, 0.8991, 0.0959, 0.8991, 0.09661, 0.8991, 0.09661, 0.8995, 0.05653, 0.9595, 0.05875, 0.9595, 0.05874, 0.96, 0.05652, 0.9599, 0.09754, 0.9104, 0.09538, 0.9104, 0.09552, 0.91, 0.09754, 0.91, 0.0958, 0.8998, 0.0959, 0.8991, 0.09661, 0.8995, 0.0958, 0.8998, 0.09661, 0.8995, 0.09661, 0.8998, 0.09705, 0.929, 0.09484, 0.9289, 0.09485, 0.9282, 0.09706, 0.9282, 0.09755, 0.9074, 0.09565, 0.9074, 0.09582, 0.907, 0.09749, 0.907, 0.05647, 0.9625, 0.05869, 0.9625, 0.05868, 0.9629, 0.05647, 0.9629, 0.09823, 0.907, 0.09755, 0.9074, 0.09749, 0.907, 0.09851, 0.8965, 0.09661, 0.8965, 0.09667, 0.8961, 0.09834, 0.8961, 0.09826, 0.9077, 0.09755, 0.9077, 0.09755, 0.9074, 0.09825, 0.91, 0.09754, 0.91, 0.09755, 0.9077, 0.09826, 0.9077, 0.09864, 0.8991, 0.09661, 0.8991, 0.09661, 0.8968, 0.09845, 0.8968, 0.09701, 0.9312, 0.0948, 0.9312, 0.09484, 0.9289, 0.09705, 0.929, 0.05652, 0.9599, 0.05874, 0.96, 0.05869, 0.9622, 0.05648, 0.9621, 0.09754, 0.91, 0.09552, 0.91, 0.09571, 0.9077, 0.09755, 0.9077, 0.09661, 0.8991, 0.0959, 0.8991, 0.0959, 0.8968, 0.09661, 0.8968, 0.09593, 0.8961, 0.09667, 0.8961, 0.09661, 0.8965, 0.1036, 0.8965, 0.1043, 0.8965, 0.1043, 0.8982, 0.1036, 0.8982, 0.09967, 0.9398, 0.09896, 0.9398, 0.09897, 0.9381, 0.09968, 0.9381, 0.1017, 0.9398, 0.09967, 0.9398, 0.09968, 0.9381, 0.1015, 0.9381, 0.1043, 0.8965, 0.1063, 0.8965, 0.1062, 0.8982, 0.1043, 0.8982, 0.05449, 0.959, 0.05657, 0.9592, 0.05638, 0.9609, 0.05431, 0.9607, 0.09688, 0.9406, 0.0948, 0.9406, 0.0948, 0.9389, 0.09688, 0.9389, 0.09968, 0.9378, 0.099, 0.9375, 0.09973, 0.9375, 0.05428, 0.961, 0.05635, 0.9612, 0.05632, 0.9615, 0.05425, 0.9613, 0.1043, 0.8985, 0.1062, 0.8985, 0.1061, 0.8988, 0.1044, 0.8988, 0.1015, 0.9378, 0.09968, 0.9378, 0.09973, 0.9375, 0.1014, 0.9375, 0.1037, 0.8988, 0.1043, 0.8985, 0.1044, 0.8988, 0.1036, 0.8982, 0.1043, 0.8982, 0.1043, 0.8985, 0.09688, 0.9389, 0.0948, 0.9389, 0.0948, 0.9383, 0.09689, 0.9383, 0.1026, 0.8935, 0.1043, 0.8935, 0.1043, 0.896, 0.1035, 0.896, 0.09967, 0.9429, 0.09799, 0.9429, 0.09886, 0.9404, 0.09967, 0.9404, 0.1022, 0.9429, 0.09967, 0.9429, 0.09967, 0.9404, 0.1018, 0.9404, 0.1043, 0.8935, 0.1068, 0.8935, 0.1064, 0.896, 0.1043, 0.896, 0.05477, 0.956, 0.05682, 0.9561, 0.05662, 0.9586, 0.05455, 0.9584, 0.09686, 0.9437, 0.09481, 0.9436, 0.0948, 0.9412, 0.09688, 0.9412, 0.09886, 0.9404, 0.09896, 0.9398, 0.09967, 0.9401, 0.05452, 0.9587, 0.0566, 0.9589, 0.05657, 0.9592, 0.05449, 0.959, 0.1043, 0.8962, 0.1064, 0.8962, 0.1063, 0.8965, 0.1043, 0.8965, 0.1018, 0.9401, 0.09967, 0.9401, 0.09967, 0.9398, 0.1017, 0.9398, 0.09967, 0.9404, 0.09886, 0.9404, 0.09967, 0.9401, 0.1035, 0.896, 0.1043, 0.8962, 0.1036, 0.8965, 0.0948, 0.9406, 0.09688, 0.9406, 0.09688, 0.9412, 0.0948, 0.9412, 0.1056, 0.9317, 0.1032, 0.9316, 0.1032, 0.9295, 0.1054, 0.9295, 0.0762, 0.8994, 0.0737, 0.8994, 0.0741, 0.8973, 0.0762, 0.8974, 0.1057, 0.9044, 0.1074, 0.9044, 0.1066, 0.9066, 0.1057, 0.9066, 0.1032, 0.9044, 0.1057, 0.9044, 0.1057, 0.9066, 0.1036, 0.9066, 0.05238, 0.9557, 0.05475, 0.956, 0.05436, 0.9581, 0.05219, 0.9579, 0.07788, 0.8994, 0.0762, 0.8994, 0.0762, 0.8974, 0.07702, 0.8973, 0.0762, 0.8971, 0.0769, 0.8968, 0.07702, 0.8973, 0.0762, 0.8971, 0.07408, 0.8971, 0.07418, 0.8968, 0.07619, 0.8968, 0.1064, 0.9071, 0.1057, 0.9071, 0.1057, 0.9068, 0.1036, 0.9068, 0.1057, 0.9068, 0.1057, 0.9071, 0.1037, 0.9071, 0.05217, 0.9581, 0.05432, 0.9584, 0.05428, 0.9587, 0.05213, 0.9584, 0.1057, 0.9084, 0.1064, 0.9084, 0.1057, 0.9087, 0.1054, 0.9289, 0.1032, 0.9289, 0.1032, 0.9277, 0.1054, 0.9277, 0.07619, 0.8968, 0.07418, 0.8968, 0.07434, 0.8956, 0.07619, 0.8956, 0.1057, 0.9071, 0.1064, 0.9071, 0.1064, 0.9084, 0.1057, 0.9084, 0.1037, 0.9071, 0.1057, 0.9071, 0.1057, 0.9084, 0.1039, 0.9084, 0.05213, 0.9584, 0.05428, 0.9587, 0.05413, 0.9599, 0.05198, 0.9597, 0.0769, 0.8968, 0.07619, 0.8968, 0.07619, 0.8956, 0.0769, 0.8956, 0.1066, 0.9066, 0.1057, 0.9068, 0.1057, 0.9066, 0.05194, 0.96, 0.05409, 0.9602, 0.05405, 0.9605, 0.05191, 0.9603, 0.1039, 0.9087, 0.1057, 0.9087, 0.1057, 0.909, 0.104, 0.9089, 0.1032, 0.9295, 0.1032, 0.9289, 0.1054, 0.9289, 0.1054, 0.9295, 0.07618, 0.8953, 0.07433, 0.8953, 0.07448, 0.895, 0.07611, 0.895, 0.0769, 0.8956, 0.07619, 0.8956, 0.07618, 0.8953, 0.0762, 0.8971, 0.07619, 0.8968, 0.0769, 0.8968, 0.1064, 0.9084, 0.1064, 0.9089, 0.1057, 0.9087, 0.0686, 0.9521, 0.06862, 0.9508, 0.0704, 0.9523, 0.07037, 0.953, 0.106, 0.947, 0.1045, 0.9473, 0.1044, 0.9467, 0.1058, 0.9465, 0.09055, 0.8973, 0.09119, 0.8974, 0.09091, 0.8988, 0.09052, 0.9004, 0.09053, 0.8988, 0.09091, 0.8988, 0.0909, 0.9003, 0.0913, 0.9, 0.09124, 0.8987, 0.09351, 0.8977, 0.09404, 0.8984, 0.08564, 0.901, 0.08267, 0.901, 0.08269, 0.8987, 0.08566, 0.8987, 0.05378, 0.9477, 0.05676, 0.9478, 0.05672, 0.95, 0.05374, 0.9499, 0.07619, 0.9075, 0.0732, 0.9075, 0.07321, 0.9053, 0.07618, 0.9052, 0.06321, 0.9483, 0.06641, 0.9483, 0.06638, 0.9506, 0.06318, 0.9506, 0.08861, 0.901, 0.08564, 0.901, 0.08566, 0.8987, 0.08864, 0.8988, 0.05676, 0.9478, 0.05974, 0.9478, 0.0597, 0.9501, 0.05672, 0.95, 0.07937, 0.9075, 0.07619, 0.9075, 0.07618, 0.9052, 0.07937, 0.9053, 0.08861, 0.901, 0.08864, 0.8988, 0.09053, 0.8988, 0.09052, 0.9004, 0.06635, 0.9528, 0.06638, 0.9506, 0.06803, 0.9506, 0.06801, 0.9521, 0.06638, 0.9506, 0.06641, 0.9483, 0.06805, 0.949, 0.06803, 0.9506, 0.08864, 0.8988, 0.08866, 0.8965, 0.09055, 0.8973, 0.09053, 0.8988, 0.1032, 0.9416, 0.1069, 0.9416, 0.1062, 0.9436, 0.1037, 0.9436, 0.1032, 0.9352, 0.1071, 0.9352, 0.1065, 0.9371, 0.1038, 0.9371, 0.0909, 0.9003, 0.09091, 0.8988, 0.09124, 0.8987, 0.0913, 0.9, 0.1062, 0.9436, 0.1061, 0.9443, 0.1038, 0.9443, 0.1037, 0.9436, 0.09053, 0.8988, 0.09055, 0.8973, 0.09091, 0.8988, 0.1039, 0.9375, 0.1063, 0.9375, 0.1062, 0.9379, 0.1039, 0.9379, 0.06836, 0.9506, 0.06838, 0.9491, 0.06864, 0.9495, 0.06862, 0.9508, 0.0686, 0.9521, 0.06801, 0.9521, 0.06836, 0.9506, 0.0686, 0.9521, 0.06836, 0.9506, 0.06862, 0.9508, 0.05681, 0.9454, 0.05684, 0.9439, 0.05906, 0.9439, 0.05895, 0.9454, 0.06637, 0.9459, 0.0632, 0.9459, 0.06311, 0.9445, 0.0664, 0.9444, 0.05467, 0.9453, 0.05462, 0.9439, 0.05684, 0.9439, 0.05681, 0.9454, 0.06938, 0.946, 0.06637, 0.9459, 0.0664, 0.9444, 0.06952, 0.9445, 0.08069, 0.9271, 0.07605, 0.927, 0.0762, 0.9114, 0.07954, 0.9115, 0.08244, 0.9206, 0.08339, 0.9049, 0.08561, 0.9049, 0.08552, 0.9206, 0.08552, 0.9206, 0.08561, 0.9049, 0.08782, 0.9049, 0.0886, 0.9206, 0.07605, 0.927, 0.07178, 0.9271, 0.07313, 0.9115, 0.0762, 0.9114, 0.05892, 0.9557, 0.06095, 0.9556, 0.06096, 0.9559, 0.05892, 0.956, 0.1024, 0.9344, 0.1006, 0.9344, 0.1006, 0.9341, 0.1023, 0.9341, 0.0635, 0.9561, 0.06627, 0.9561, 0.06627, 0.9564, 0.06373, 0.9564, 0.1022, 0.9128, 0.1002, 0.9127, 0.1002, 0.9124, 0.1022, 0.9125, 0.1006, 0.9344, 0.09785, 0.9344, 0.09808, 0.9341, 0.1006, 0.9341, 0.06627, 0.9561, 0.06808, 0.9561, 0.06798, 0.9564, 0.06627, 0.9564, 0.09662, 0.9033, 0.0948, 0.9033, 0.0949, 0.9029, 0.09662, 0.9029, 0.09755, 0.9142, 0.0948, 0.9142, 0.09503, 0.9138, 0.09755, 0.9138, 0.05686, 0.9556, 0.05892, 0.9557, 0.0589, 0.9561, 0.05683, 0.956, 0.09709, 0.9355, 0.09504, 0.9354, 0.09502, 0.9351, 0.09708, 0.9351, 0.09938, 0.9033, 0.09662, 0.9033, 0.09662, 0.9029, 0.09915, 0.9029, 0.09937, 0.9142, 0.09755, 0.9142, 0.09755, 0.9138, 0.09926, 0.9138, 0.09685, 0.9441, 0.09481, 0.944, 0.09481, 0.9436, 0.09686, 0.9437, 0.05481, 0.9556, 0.05686, 0.9556, 0.05682, 0.9561, 0.05477, 0.956, 0.1043, 0.8932, 0.1071, 0.8932, 0.1068, 0.8935, 0.1043, 0.8935, 0.1024, 0.9433, 0.09967, 0.9433, 0.09967, 0.9429, 0.1022, 0.9429, 0.09967, 0.9433, 0.09785, 0.9433, 0.09799, 0.9429, 0.09967, 0.9429, 0.1025, 0.8932, 0.1043, 0.8932, 0.1043, 0.8935, 0.1026, 0.8935, 0.07802, 0.8998, 0.0762, 0.8998, 0.0762, 0.8994, 0.07788, 0.8994, 0.05242, 0.9554, 0.05481, 0.9556, 0.05475, 0.956, 0.05238, 0.9557, 0.103, 0.9041, 0.1058, 0.9041, 0.1057, 0.9044, 0.1032, 0.9044, 0.1058, 0.9041, 0.1076, 0.9041, 0.1074, 0.9044, 0.1057, 0.9044, 0.0762, 0.8998, 0.07345, 0.8998, 0.0737, 0.8994, 0.0762, 0.8994, 0.1056, 0.9321, 0.1032, 0.932, 0.1032, 0.9316, 0.1056, 0.9317])
me_cube_002.materials.append(mat_skin_001)
me_cube_002.update()
me_cube_003 = bpy.data.meshes.new('Cube.003')
me_cube_003.from_pydata([(-0.9193, -6.609, 1.0), (-1.578, 11.26, 0.7077), (-0.1696, -5.006, 1.0), (1.807, 11.39, 0.7077), (-0.9193, -6.609, 0.0), (-1.578, 11.26, 0.0), (1.807, 11.39, 0.0), (-0.1696, -5.006, 0.0), (-1.0, 4.759, 1.0), (2.798, 6.784, 0.0), (-1.0, 4.759, 0.0), (2.546, 2.825, 0.0), (-2.842, -1.888, 1.0), (-2.842, -1.888, 0.0), (-0.07764, -3.216, 0.0), (-2.205, -3.532, 1.0), (-2.205, -3.532, 0.0), (-0.1696, -5.006, 1.0), (-0.1696, -5.006, 0.0), (-2.205, -3.532, 1.0), (-2.205, -3.532, 0.0), (-2.564, -0.2363, 1.0), (-2.564, -0.2363, 0.0), (2.251, 4.301, 0.0), (-1.328, 3.015, 1.0), (-1.328, 3.015, 0.0), (2.259, 5.285, 0.0), (10.79, 11.58, 0.7077), (10.79, 11.58, 0.0), (10.67, 7.08, 0.5208), (10.7, 6.784, 0.0), (-1.732, 8.741, 1.123), (-1.732, 8.741, 0.0), (1.938, 9.657, 1.123), (10.72, 9.777, 1.123), (10.72, 9.777, 0.0), (2.088, 7.683, 1.0), (10.65, 7.721, 0.6763), (10.65, 7.721, 0.0), (-1.23, 6.009, 1.0), (-1.23, 6.009, 0.0), (-1.605, 6.823, 1.123), (-1.605, 6.823, 0.0), (2.043, 8.271, 1.123), (10.67, 8.333, 1.123), (10.67, 8.333, 0.0), (-1.483, 10.03, 1.0), (-1.483, 10.03, 0.0), (1.877, 10.46, 1.123), (10.76, 10.61, 1.0), (10.76, 10.61, 0.0), (1.323, 11.37, 0.7077), (1.323, 11.37, 0.0), (2.224, 6.628, 0.7329), (1.897, 3.21, 0.7329), (-0.3816, -3.261, 1.0), (1.684, 4.037, 0.7329), (1.746, 4.961, 0.7329), (1.413, 9.526, 1.123), (1.614, 7.444, 1.0), (1.522, 8.064, 1.123), (1.397, 10.4, 1.123), (-2.725, -2.189, 1.0), (-2.725, -2.189, 0.0), (1.986, 2.716, 0.0), (0.8765, 1.137, 0.7329), (3.092, 11.41, 0.7077), (3.092, 11.41, 0.0), (3.929, 6.784, 0.0), (3.94, 7.218, 0.8445), (3.195, 9.674, 1.123), (3.312, 7.688, 1.0), (3.277, 8.28, 1.123), (3.147, 10.48, 1.105), (-0.9859, -3.351, 1.0), (7.125, 4.744, 0.0), (6.854, 9.724, 1.123), (6.876, 7.704, 0.6763), (6.869, 8.306, 1.123), (7.112, 5.111, 0.5208), (3.546, 11.42, 0.0), (4.25, 6.036, 0.5208), (3.546, 11.42, 0.7077), (4.242, 5.611, 0.0), (3.639, 9.68, 1.123), (3.744, 7.69, 0.6763), (3.713, 8.283, 1.123), (3.596, 10.49, 1.099), (4.975, 11.45, 0.7077), (5.494, 5.234, 0.0), (5.036, 9.699, 1.123), (5.105, 7.696, 0.6763), (5.084, 8.293, 1.123), (5.007, 10.51, 1.079), (4.975, 11.45, 0.0), (5.493, 5.635, 0.5208), (4.352, 1.12, 0.0), (5.982, 0.6298, 0.0), (10.67, 7.01, 0.6688), (10.65, 7.651, 0.8243), (2.705, 7.124, 0.6069), (2.816, 7.192, 0.4866), (2.913, 7.239, 0.8445), (2.738, 7.289, 0.8615), (2.546, 2.825, 0.6378), (2.425, 2.897, 0.7329), (2.251, 4.301, 0.6378), (2.154, 4.255, 0.7329), (2.259, 5.285, 0.6378), (2.16, 5.223, 0.7329), (6.016, 1.167, 0.4671), (5.973, 0.8849, 0.3229), (4.351, 1.402, 0.328), (4.398, 1.691, 0.4671), (6.876, 7.634, 0.8243), (5.105, 7.626, 0.8243), (7.112, 5.041, 0.6688), (5.493, 5.565, 0.6688), (4.25, 5.967, 0.6688), (3.745, 7.62, 0.8243), (6.834, 11.78, 0.777), (10.79, 11.87, 0.777), (10.79, 11.55, 0.0), (10.76, 10.9, 1.069), (10.72, 10.07, 1.192), (6.853, 10.01, 1.192), (6.844, 10.84, 1.123), (4.974, 11.75, 0.777), (5.035, 9.989, 1.192), (5.007, 10.8, 1.149), (6.834, 11.47, 0.0), (4.974, 11.43, 0.0), (10.34, 9.527, -0.3205), (10.34, 9.676, -0.3143), (10.34, 9.819, -0.2961), (10.34, 9.952, -0.2665), (-0.4815, 10.16, 1.043), (10.34, 10.16, -0.1781), (-0.5177, 7.255, 1.123), (-0.2409, 6.508, 1.0), (-0.638, 9.014, 1.123), (10.34, 10.28, -0.06252), (10.98, 10.29, 0.0), (10.34, 10.29, 0.0), (10.98, 10.27, 0.06252), (10.34, 10.28, 0.06252), (10.98, 10.23, 0.1226), (10.34, 10.23, 0.1226), (10.98, 10.16, 0.1781), (10.34, 10.16, 0.1781), (10.98, 10.07, 0.2266), (10.34, 10.07, 0.2266), (10.98, 9.949, 0.2665), (10.34, 9.952, 0.2665), (10.98, 9.817, 0.2961), (10.34, 9.819, 0.2961), (10.98, 9.674, 0.3143), (10.34, 9.676, 0.3143), (10.98, 9.525, 0.3205), (10.34, 9.527, 0.3205), (10.98, 9.375, 0.3143), (10.34, 9.378, 0.3143), (10.98, 9.232, 0.2961), (10.34, 9.234, 0.2961), (10.98, 9.1, 0.2665), (10.34, 9.102, 0.2665), (10.98, 8.984, 0.2266), (10.34, 8.986, 0.2266), (10.98, 8.889, 0.1781), (10.34, 8.891, 0.1781), (10.98, 8.818, 0.1226), (10.34, 8.821, 0.1226), (10.98, 8.775, 0.06252), (10.34, 8.777, 0.06252), (10.98, 8.76, 0.0), (10.34, 8.763, 0.0), (10.34, 8.777, -0.06252), (10.34, 8.821, -0.1226), (-1.571, -3.438, 1.0), (10.34, 8.891, -0.1781), (10.34, 8.986, -0.2266), (10.34, 9.102, -0.2665), (-0.5691, 11.3, 0.0), (10.34, 9.234, -0.2961), (-0.5691, 11.3, 0.7077), (10.34, 9.378, -0.3143), (0.3711, 9.266, 1.123), (0.6713, 6.968, 1.0), (0.4854, 7.653, 1.123), (0.4424, 10.28, 1.082), (-0.572, 11.74, 0.7077), (0.3586, 11.77, 0.7077), (-0.572, 11.74, 0.0), (0.3586, 11.77, 0.0), (0.3605, 11.5, 0.0), (0.5299, 11.34, 0.0), (0.5299, 11.34, 0.7077), (0.3605, 11.5, 0.7077), (0.1932, 11.33, 0.7077), (0.3737, 11.17, 0.7638), (-0.07764, -3.216, 0.8906), (-0.1997, -3.234, 1.0), (-0.08325, -3.325, 1.0), (-0.1858, -3.232, 1.0), (-0.08325, -3.325, 1.0), (1.986, 2.716, 0.6235), (1.903, 2.811, 0.7329), (2.425, 2.897, 0.7329), (2.546, 2.825, 0.6378), (-1.327, 3.015, 1.066), (-0.9995, 4.76, 1.066), (-2.725, -2.188, 1.066), (-2.841, -1.888, 1.066), (-2.564, -0.236, 1.066), (-1.229, 6.01, 1.066), (1.614, 7.444, 1.066), (2.088, 7.683, 1.066), (1.156, 6.009, 1.066), (0.3271, 1.521, 1.066), (-0.9855, -3.351, 1.066), (0.2768, 2.621, 1.066), (0.7279, 4.316, 1.066), (0.6717, 6.969, 1.066), (-2.205, -3.532, 1.066), (-0.3168, 0.03497, 1.066), (2.738, 7.289, 0.9274), (-1.472, -1.032, 1.066), (-0.2405, 6.509, 1.066), (-0.2582, 3.692, 1.066), (-1.086, 1.25, 1.066), (-1.57, -3.438, 1.066), (-1.193, -0.1147, 1.066), (0.1216, 5.41, 1.066), (2.224, 6.628, 1.016), (2.192, 6.671, 1.066), (1.843, 3.152, 1.066), (1.898, 3.21, 1.016), (-0.3815, -3.261, 1.016), (-0.4217, -3.267, 1.066), (1.63, 3.982, 1.066), (1.685, 4.037, 1.016), (1.693, 4.927, 1.066), (1.747, 4.961, 1.016), (0.8768, 1.137, 1.016), (0.8249, 1.089, 1.066), (2.724, 7.218, 0.9328), (2.705, 7.125, 0.8898)], [(133, 132), (134, 133), (135, 134), (143, 141), (176, 175), (177, 176), (179, 177), (180, 179), (181, 180), (183, 181), (185, 183), (132, 185)], [(47, 46, 1, 5), (52, 51, 3, 6), (206, 65, 55, 201), (7, 2, 0, 4), (64, 205, 200, 14), (187, 139, 227, 222), (94, 88, 127, 131), (25, 24, 8, 10), (63, 62, 12, 13), (24, 21, 213, 209), (104, 105, 207, 208), (4, 0, 15, 16), (215, 222, 217, 234), (207, 105, 54, 65, 206), (39, 8, 210, 214), (13, 12, 21, 22), (178, 74, 219, 230), (107, 56, 54, 105), (22, 21, 24, 25), (38, 37, 29, 30), (79, 75, 30, 29), (79, 29, 98, 116), (93, 90, 128, 129), (50, 49, 34, 35), (136, 46, 31, 140), (42, 41, 31, 32), (10, 8, 39, 40), (78, 77, 37, 44), (45, 44, 37, 38), (138, 41, 39, 139), (140, 31, 41, 138), (35, 34, 44, 45), (76, 78, 44, 34), (40, 39, 41, 42), (184, 1, 46, 136), (28, 27, 49, 50), (76, 34, 124, 125), (32, 31, 46, 47), (3, 51, 61, 48), (33, 58, 60, 43), (43, 60, 59, 36), (48, 61, 58, 33), (102, 101, 9, 68, 69), (26, 108, 106, 23), (202, 203, 15, 0, 2), (11, 104, 208, 205, 64), (100, 53, 57, 109), (197, 194, 193, 191), (23, 106, 104, 11), (109, 57, 56, 107), (62, 19, 223, 211), (20, 19, 62, 63), (3, 48, 73, 66), (33, 43, 72, 70), (43, 36, 71, 72), (48, 33, 70, 73), (234, 217, 221, 241), (9, 101, 108, 26), (6, 3, 66, 67), (88, 93, 129, 127), (90, 92, 78, 76), (92, 91, 77, 78), (27, 28, 122, 121), (91, 85, 119, 115), (95, 89, 96, 112, 113), (90, 76, 125, 128), (67, 66, 82, 80), (69, 68, 83, 81), (71, 69, 81, 85), (73, 70, 84, 87), (72, 71, 85, 86), (70, 72, 86, 84), (66, 73, 87, 82), (80, 82, 88, 94), (81, 83, 89, 95), (95, 79, 116, 117), (87, 84, 90, 93), (86, 85, 91, 92), (84, 86, 92, 90), (82, 87, 93, 88), (79, 95, 113, 110), (112, 96, 97, 111), (114, 116, 98, 99), (100, 101, 102, 103), (107, 105, 104, 106), (109, 107, 106, 108), (100, 109, 108, 101), (36, 103, 102, 69, 71), (110, 113, 112, 111), (75, 79, 110, 111, 97), (115, 117, 116, 114), (119, 118, 117, 115), (81, 95, 117, 118), (85, 81, 118, 119), (29, 37, 99, 98), (77, 91, 115, 114), (37, 77, 114, 99), (130, 120, 121, 122), (126, 125, 124, 123), (120, 126, 123, 121), (127, 129, 126, 120), (129, 128, 125, 126), (131, 127, 120, 130), (49, 27, 121, 123), (34, 49, 123, 124), (61, 189, 186, 58), (58, 186, 188, 60), (184, 198, 197, 191, 190), (36, 59, 215, 216), (8, 24, 209, 210), (244, 224, 219, 238), (21, 12, 212, 213), (142, 143, 145, 144), (144, 145, 147, 146), (146, 147, 149, 148), (148, 149, 151, 150), (150, 151, 153, 152), (152, 153, 155, 154), (154, 155, 157, 156), (156, 157, 159, 158), (158, 159, 161, 160), (160, 161, 163, 162), (162, 163, 165, 164), (164, 165, 167, 166), (166, 167, 169, 168), (168, 169, 171, 170), (170, 171, 173, 172), (172, 173, 175, 174), (139, 39, 214, 227), (189, 136, 140, 186), (188, 138, 139, 187), (186, 140, 138, 188), (5, 1, 184, 182), (103, 36, 216, 225), (235, 218, 224, 244), (60, 188, 187, 59), (174, 142, 144, 146, 148, 150, 152, 154, 156, 158, 160, 162, 164, 166, 168, 170, 172), (74, 55, 237, 238, 219), (12, 62, 211, 212), (19, 178, 230, 223), (54, 56, 240, 236), (51, 196, 199, 189, 61), (192, 190, 191, 193), (199, 198, 184, 136, 189), (182, 184, 190, 192), (196, 197, 198, 199), (196, 195, 194, 197), (195, 196, 51, 52), (200, 201, 202, 203, 204), (206, 201, 200, 205), (205, 208, 207, 206), (14, 200, 204, 17, 18), (227, 214, 210, 232), (229, 213, 212, 231), (226, 211, 223, 230), (228, 209, 213, 229), (232, 210, 209, 228), (231, 212, 211, 226), (65, 54, 236, 243), (216, 215, 234, 245, 225), (239, 220, 218, 235), (220, 229, 231, 218), (224, 226, 230, 219), (221, 228, 229, 220), (217, 232, 228, 221), (222, 227, 232, 217), (218, 231, 226, 224), (57, 53, 233, 242), (100, 103, 225, 245, 246), (56, 57, 242, 240), (55, 65, 243, 237), (59, 187, 222, 215), (241, 221, 220, 239), (234, 241, 242, 233), (241, 239, 240, 242), (244, 238, 237, 243), (239, 235, 236, 240), (235, 244, 243, 236), (233, 246, 245, 234), (53, 100, 246, 233)])
_uv = me_cube_003.uv_layers.new(name='UVMap')
_uv.uv.foreach_set('vector', [0.8976, 0.905, 0.894, 0.905, 0.895, 0.9005, 0.8976, 0.9005, 0.9113, 0.9379, 0.9139, 0.9379, 0.9139, 0.9397, 0.9113, 0.9397, 0.7831, 0.9279, 0.781, 0.921, 0.7806, 0.9042, 0.7812, 0.9044, 0.8023, 0.806, 0.7986, 0.8059, 0.7986, 0.7997, 0.8023, 0.7998, 0.7896, 0.9334, 0.7873, 0.9333, 0.7863, 0.9107, 0.7896, 0.9107, 0.6761, 0.9405, 0.6759, 0.9371, 0.6762, 0.9371, 0.6763, 0.9405, 0.7717, 0.9438, 0.7741, 0.9429, 0.7748, 0.9438, 0.7717, 0.9437, 0.8976, 0.9308, 0.894, 0.9308, 0.894, 0.9244, 0.8976, 0.9244, 0.8977, 0.9496, 0.894, 0.9496, 0.894, 0.9485, 0.8977, 0.9485, 0.6257, 0.9234, 0.6258, 0.9351, 0.6255, 0.9351, 0.6255, 0.9234, 0.6715, 0.9436, 0.6715, 0.9436, 0.6715, 0.9436, 0.6715, 0.9436, 0.7909, 0.7997, 0.7946, 0.7997, 0.7946, 0.8113, 0.7909, 0.8113, 0.6912, 0.8063, 0.6882, 0.8038, 0.6907, 0.8008, 0.6939, 0.8039, 0.6606, 0.7945, 0.6606, 0.7945, 0.6585, 0.7952, 0.6567, 0.7869, 0.6588, 0.7938, 0.6257, 0.9124, 0.6257, 0.917, 0.6255, 0.917, 0.6255, 0.9124, 0.8977, 0.9485, 0.894, 0.9485, 0.894, 0.9425, 0.8977, 0.9425, 0.6504, 0.9422, 0.6504, 0.9442, 0.6502, 0.9441, 0.6502, 0.9422, 0.7052, 0.793, 0.7037, 0.7918, 0.7052, 0.789, 0.7074, 0.7884, 0.8977, 0.9425, 0.894, 0.9425, 0.894, 0.9308, 0.8976, 0.9308, 0.6653, 0.9083, 0.6677, 0.9083, 0.6672, 0.9106, 0.6652, 0.9117, 0.6984, 0.7903, 0.6965, 0.7917, 0.696, 0.7825, 0.6979, 0.7814, 0.7142, 0.7748, 0.7165, 0.7857, 0.7159, 0.7856, 0.7136, 0.7747, 0.7741, 0.9392, 0.7732, 0.9363, 0.7738, 0.9372, 0.7748, 0.94, 0.7944, 0.894, 0.7981, 0.894, 0.7986, 0.897, 0.7944, 0.8971, 0.8818, 0.8954, 0.8822, 0.8917, 0.8869, 0.8906, 0.886, 0.8947, 0.8976, 0.9167, 0.8935, 0.9167, 0.8935, 0.9097, 0.8976, 0.9097, 0.8976, 0.9244, 0.894, 0.9244, 0.894, 0.9198, 0.8976, 0.9198, 0.6436, 0.9246, 0.6458, 0.9246, 0.6462, 0.9384, 0.644, 0.9386, 0.6653, 0.906, 0.6694, 0.906, 0.6677, 0.9083, 0.6653, 0.9083, 0.6464, 0.8973, 0.6478, 0.8933, 0.6509, 0.8946, 0.6492, 0.8983, 0.6399, 0.8971, 0.6408, 0.8931, 0.6478, 0.8933, 0.6464, 0.8973, 0.6652, 0.9008, 0.6694, 0.9007, 0.6694, 0.906, 0.6653, 0.906, 0.6384, 0.9247, 0.6436, 0.9246, 0.644, 0.9386, 0.6387, 0.939, 0.8976, 0.9198, 0.894, 0.9198, 0.8935, 0.9167, 0.8976, 0.9167, 0.8776, 0.8953, 0.8776, 0.8916, 0.8822, 0.8917, 0.8818, 0.8954, 0.7944, 0.8905, 0.797, 0.8905, 0.7981, 0.894, 0.7944, 0.894, 0.7676, 0.9211, 0.7679, 0.9353, 0.7668, 0.9353, 0.7665, 0.9211, 0.8976, 0.9097, 0.8935, 0.9097, 0.894, 0.905, 0.8976, 0.905, 0.8776, 0.904, 0.8776, 0.9022, 0.8812, 0.9023, 0.8811, 0.9041, 0.6379, 0.9067, 0.6383, 0.9047, 0.6437, 0.9049, 0.643, 0.9069, 0.643, 0.9069, 0.6437, 0.9049, 0.646, 0.9052, 0.6452, 0.907, 0.635, 0.9066, 0.6351, 0.9048, 0.6383, 0.9047, 0.6379, 0.9067, 0.6561, 0.8192, 0.6572, 0.8191, 0.6582, 0.8196, 0.6582, 0.8236, 0.6561, 0.8229, 0.6893, 0.8152, 0.6917, 0.8152, 0.6917, 0.8188, 0.6893, 0.8188, 0.7903, 0.8112, 0.79, 0.8116, 0.7825, 0.8116, 0.7855, 0.7997, 0.7891, 0.8052, 0.7105, 0.8223, 0.7105, 0.8202, 0.7105, 0.8202, 0.7123, 0.8198, 0.7123, 0.8219, 0.7045, 0.8037, 0.7032, 0.8015, 0.7031, 0.7951, 0.7043, 0.7964, 0.8478, 0.6944, 0.8478, 0.697, 0.8468, 0.697, 0.8468, 0.6944, 0.6893, 0.8188, 0.6917, 0.8188, 0.6916, 0.824, 0.6893, 0.824, 0.7043, 0.7964, 0.7031, 0.7951, 0.7037, 0.7918, 0.7052, 0.793, 0.6258, 0.9422, 0.6258, 0.9473, 0.6255, 0.9472, 0.6255, 0.9422, 0.8977, 0.9546, 0.894, 0.9546, 0.894, 0.9496, 0.8977, 0.9496, 0.8776, 0.904, 0.8811, 0.9041, 0.8812, 0.9088, 0.8777, 0.9087, 0.6379, 0.9067, 0.643, 0.9069, 0.6432, 0.9114, 0.638, 0.9113, 0.643, 0.9069, 0.6452, 0.907, 0.6453, 0.9115, 0.6432, 0.9114, 0.635, 0.9066, 0.6379, 0.9067, 0.638, 0.9113, 0.6351, 0.9112, 0.6632, 0.9331, 0.6599, 0.9299, 0.6597, 0.9235, 0.6627, 0.9265, 0.6893, 0.8095, 0.6911, 0.808, 0.6917, 0.8152, 0.6893, 0.8152, 0.9113, 0.9397, 0.9139, 0.9397, 0.9139, 0.9444, 0.9114, 0.9444, 0.7741, 0.9429, 0.7741, 0.9392, 0.7748, 0.94, 0.7748, 0.9438, 0.6382, 0.9181, 0.6434, 0.9181, 0.6436, 0.9246, 0.6384, 0.9247, 0.6434, 0.9181, 0.6455, 0.9181, 0.6458, 0.9246, 0.6436, 0.9246, 0.797, 0.8905, 0.7944, 0.8905, 0.7944, 0.8906, 0.7973, 0.8894, 0.6818, 0.8981, 0.6818, 0.8931, 0.6824, 0.8931, 0.6824, 0.8981, 0.6684, 0.9369, 0.6703, 0.9384, 0.6701, 0.9533, 0.6689, 0.9522, 0.6684, 0.9512, 0.7674, 0.9144, 0.7676, 0.9211, 0.7665, 0.9211, 0.7663, 0.9144, 0.9114, 0.9444, 0.9139, 0.9444, 0.9139, 0.9461, 0.9114, 0.9461, 0.6925, 0.808, 0.6951, 0.8103, 0.694, 0.8145, 0.6925, 0.8125, 0.647, 0.8212, 0.6465, 0.8227, 0.6458, 0.827, 0.6458, 0.8212, 0.6351, 0.9112, 0.638, 0.9113, 0.6381, 0.9129, 0.6351, 0.9129, 0.6432, 0.9114, 0.6453, 0.9115, 0.6454, 0.9131, 0.6432, 0.913, 0.638, 0.9113, 0.6432, 0.9114, 0.6432, 0.913, 0.6381, 0.9129, 0.8777, 0.9087, 0.8812, 0.9088, 0.8812, 0.9104, 0.8777, 0.9104, 0.9114, 0.9461, 0.9139, 0.9461, 0.914, 0.9514, 0.9114, 0.9514, 0.6797, 0.8175, 0.6811, 0.818, 0.681, 0.8228, 0.6797, 0.8223, 0.7155, 0.7686, 0.7142, 0.7748, 0.7136, 0.7747, 0.7149, 0.7686, 0.6351, 0.9129, 0.6381, 0.9129, 0.6382, 0.9181, 0.6352, 0.9181, 0.6432, 0.913, 0.6454, 0.9131, 0.6455, 0.9181, 0.6434, 0.9181, 0.6381, 0.9129, 0.6432, 0.913, 0.6434, 0.9181, 0.6382, 0.9181, 0.8777, 0.9104, 0.8812, 0.9104, 0.8813, 0.9156, 0.8778, 0.9156, 0.6576, 0.9541, 0.6514, 0.9544, 0.6514, 0.9393, 0.6576, 0.9391, 0.6515, 0.9383, 0.6518, 0.9373, 0.658, 0.9372, 0.6577, 0.938, 0.7084, 0.8054, 0.7179, 0.8062, 0.7107, 0.8193, 0.7084, 0.8192, 0.6567, 0.8187, 0.6572, 0.8191, 0.6561, 0.8192, 0.6561, 0.8186, 0.7052, 0.793, 0.7074, 0.7884, 0.7079, 0.7883, 0.7055, 0.7932, 0.7043, 0.7964, 0.7052, 0.793, 0.7055, 0.7932, 0.7046, 0.7967, 0.6915, 0.8083, 0.692, 0.8155, 0.6917, 0.8152, 0.6911, 0.808, 0.676, 0.7778, 0.6775, 0.7801, 0.6777, 0.7807, 0.6779, 0.7845, 0.6761, 0.7823, 0.6576, 0.9391, 0.6514, 0.9393, 0.6515, 0.9383, 0.6577, 0.938, 0.6657, 0.9208, 0.6676, 0.9195, 0.6676, 0.9344, 0.6671, 0.9355, 0.6659, 0.9364, 0.7084, 0.7989, 0.7159, 0.8003, 0.7179, 0.8062, 0.7084, 0.8054, 0.7084, 0.7939, 0.7144, 0.7957, 0.7159, 0.8003, 0.7084, 0.7989, 0.7165, 0.7639, 0.7155, 0.7686, 0.7149, 0.7686, 0.7159, 0.7639, 0.7026, 0.8044, 0.7026, 0.8106, 0.702, 0.8108, 0.702, 0.8046, 0.6672, 0.9106, 0.6677, 0.9083, 0.6683, 0.9085, 0.6677, 0.9108, 0.6818, 0.9046, 0.6818, 0.8981, 0.6824, 0.8981, 0.6824, 0.9046, 0.6818, 0.9184, 0.6818, 0.9046, 0.6824, 0.9046, 0.6824, 0.9184, 0.8015, 0.9365, 0.8044, 0.9366, 0.8044, 0.9511, 0.8015, 0.9511, 0.7635, 0.9212, 0.7665, 0.9211, 0.7668, 0.9353, 0.7638, 0.9355, 0.76, 0.9213, 0.7635, 0.9212, 0.7638, 0.9355, 0.7602, 0.9358, 0.7599, 0.9144, 0.7633, 0.9144, 0.7635, 0.9212, 0.76, 0.9213, 0.7633, 0.9144, 0.7663, 0.9144, 0.7665, 0.9211, 0.7635, 0.9212, 0.8015, 0.9297, 0.8044, 0.9297, 0.8044, 0.9366, 0.8015, 0.9365, 0.7981, 0.894, 0.797, 0.8905, 0.7973, 0.8894, 0.7984, 0.8929, 0.7986, 0.897, 0.7981, 0.894, 0.7984, 0.8929, 0.7988, 0.896, 0.8812, 0.9023, 0.8815, 0.8988, 0.8852, 0.8984, 0.8844, 0.9023, 0.6383, 0.9047, 0.6392, 0.9009, 0.6451, 0.9011, 0.6437, 0.9049, 0.8567, 0.9211, 0.8567, 0.9239, 0.8561, 0.9245, 0.8551, 0.9246, 0.8551, 0.9212, 0.6764, 0.9457, 0.6763, 0.944, 0.6765, 0.944, 0.6766, 0.9457, 0.6257, 0.917, 0.6257, 0.9234, 0.6255, 0.9234, 0.6255, 0.917, 0.6625, 0.912, 0.6592, 0.9074, 0.6594, 0.8947, 0.6614, 0.8954, 0.6258, 0.9351, 0.6258, 0.9411, 0.6255, 0.9411, 0.6255, 0.9351, 0.8264, 0.7477, 0.8264, 0.7453, 0.8266, 0.7453, 0.8266, 0.7477, 0.8266, 0.7477, 0.8266, 0.7453, 0.8268, 0.7453, 0.8268, 0.7477, 0.8047, 0.7638, 0.8023, 0.7638, 0.8023, 0.7636, 0.8047, 0.7636, 0.8047, 0.7636, 0.8023, 0.7636, 0.8023, 0.7632, 0.8047, 0.7632, 0.8047, 0.7632, 0.8023, 0.7632, 0.8023, 0.7628, 0.8047, 0.7628, 0.8047, 0.7628, 0.8023, 0.7628, 0.8023, 0.7623, 0.8047, 0.7623, 0.8047, 0.7623, 0.8023, 0.7623, 0.8023, 0.7618, 0.8047, 0.7618, 0.8047, 0.7618, 0.8023, 0.7618, 0.8023, 0.7612, 0.8047, 0.7612, 0.8047, 0.7612, 0.8023, 0.7612, 0.8023, 0.7607, 0.8047, 0.7607, 0.8047, 0.7607, 0.8023, 0.7607, 0.8023, 0.7602, 0.8047, 0.7602, 0.8047, 0.7602, 0.8023, 0.7602, 0.8023, 0.7597, 0.8047, 0.7597, 0.8047, 0.7597, 0.8023, 0.7597, 0.8023, 0.7593, 0.8047, 0.7592, 0.8047, 0.7592, 0.8023, 0.7593, 0.8023, 0.7589, 0.8047, 0.7589, 0.8047, 0.7589, 0.8023, 0.7589, 0.8023, 0.7587, 0.8047, 0.7586, 0.8047, 0.7586, 0.8023, 0.7587, 0.8023, 0.7585, 0.8047, 0.7585, 0.6708, 0.9458, 0.6708, 0.9436, 0.671, 0.9436, 0.671, 0.9459, 0.6759, 0.9371, 0.6757, 0.9334, 0.676, 0.9334, 0.6762, 0.9371, 0.8815, 0.8988, 0.8818, 0.8954, 0.886, 0.8947, 0.8852, 0.8984, 0.6451, 0.9011, 0.6464, 0.8973, 0.6492, 0.8983, 0.6476, 0.9017, 0.6392, 0.9009, 0.6399, 0.8971, 0.6464, 0.8973, 0.6451, 0.9011, 0.8912, 0.9493, 0.8886, 0.9493, 0.8886, 0.9455, 0.8912, 0.9455, 0.6598, 0.825, 0.6604, 0.8227, 0.6606, 0.8227, 0.66, 0.825, 0.6646, 0.9202, 0.6604, 0.9132, 0.6592, 0.9074, 0.6625, 0.912, 0.6437, 0.9049, 0.6451, 0.9011, 0.6476, 0.9017, 0.646, 0.9052, 0.8198, 0.7615, 0.8198, 0.756, 0.82, 0.756, 0.8202, 0.7562, 0.8204, 0.7564, 0.8206, 0.7568, 0.8208, 0.7572, 0.8209, 0.7577, 0.8209, 0.7582, 0.821, 0.7587, 0.8209, 0.7593, 0.8209, 0.7598, 0.8208, 0.7603, 0.8206, 0.7607, 0.8204, 0.7611, 0.8202, 0.7613, 0.82, 0.7615, 0.6504, 0.9442, 0.6504, 0.9462, 0.6504, 0.9462, 0.6502, 0.9461, 0.6502, 0.9441, 0.6258, 0.9411, 0.6258, 0.9422, 0.6255, 0.9422, 0.6255, 0.9411, 0.6504, 0.94, 0.6504, 0.9422, 0.6502, 0.9422, 0.6502, 0.94, 0.7025, 0.7887, 0.7023, 0.7916, 0.7013, 0.7915, 0.7014, 0.7886, 0.8776, 0.9022, 0.8776, 0.8993, 0.8782, 0.8987, 0.8815, 0.8988, 0.8812, 0.9023, 0.8604, 0.6763, 0.8578, 0.6763, 0.8578, 0.6729, 0.8604, 0.6729, 0.8782, 0.8987, 0.8776, 0.8981, 0.8776, 0.8953, 0.8818, 0.8954, 0.8815, 0.8988, 0.6776, 0.9516, 0.6776, 0.949, 0.6792, 0.949, 0.6792, 0.9516, 0.8776, 0.8993, 0.877, 0.8987, 0.8776, 0.8981, 0.8782, 0.8987, 0.8438, 0.6914, 0.8412, 0.6914, 0.8412, 0.6908, 0.8438, 0.6908, 0.9113, 0.935, 0.9139, 0.935, 0.9139, 0.9379, 0.9113, 0.9379, 0.6378, 0.9519, 0.6374, 0.9519, 0.6377, 0.9515, 0.6374, 0.9519, 0.6377, 0.9515, 0.7869, 0.9336, 0.7859, 0.9106, 0.7863, 0.9107, 0.7873, 0.9333, 0.706, 0.7874, 0.7079, 0.7883, 0.7074, 0.7884, 0.7056, 0.7876, 0.8339, 0.7594, 0.8306, 0.7594, 0.8302, 0.759, 0.8302, 0.7528, 0.8339, 0.7528, 0.6545, 0.9307, 0.6514, 0.9281, 0.6532, 0.9238, 0.6567, 0.927, 0.6555, 0.9111, 0.6514, 0.9047, 0.6516, 0.8985, 0.6562, 0.9061, 0.6559, 0.9026, 0.6523, 0.8975, 0.6552, 0.8931, 0.6574, 0.8939, 0.6566, 0.9205, 0.6533, 0.9173, 0.6514, 0.9047, 0.6555, 0.9111, 0.6567, 0.927, 0.6532, 0.9238, 0.6533, 0.9173, 0.6566, 0.9205, 0.6562, 0.9061, 0.6516, 0.8985, 0.6523, 0.8975, 0.6559, 0.9026, 0.6718, 0.9098, 0.6717, 0.9178, 0.6707, 0.9178, 0.6708, 0.9098, 0.6928, 0.8075, 0.6912, 0.8063, 0.6939, 0.8039, 0.6954, 0.8063, 0.6954, 0.8066, 0.6632, 0.923, 0.6594, 0.9171, 0.6604, 0.9132, 0.6646, 0.9202, 0.6594, 0.9171, 0.6555, 0.9111, 0.6562, 0.9061, 0.6604, 0.9132, 0.6592, 0.9074, 0.6559, 0.9026, 0.6574, 0.8939, 0.6594, 0.8947, 0.6597, 0.9235, 0.6566, 0.9205, 0.6555, 0.9111, 0.6594, 0.9171, 0.6599, 0.9299, 0.6567, 0.927, 0.6566, 0.9205, 0.6597, 0.9235, 0.6575, 0.933, 0.6545, 0.9307, 0.6567, 0.927, 0.6599, 0.9299, 0.6604, 0.9132, 0.6562, 0.9061, 0.6559, 0.9026, 0.6592, 0.9074, 0.7022, 0.7949, 0.7021, 0.8012, 0.7011, 0.8012, 0.7012, 0.7949, 0.7026, 0.8033, 0.7016, 0.8039, 0.7014, 0.8039, 0.7014, 0.8036, 0.7015, 0.8033, 0.7023, 0.7916, 0.7022, 0.7949, 0.7012, 0.7949, 0.7013, 0.7915, 0.6712, 0.8931, 0.6718, 0.9098, 0.6708, 0.9098, 0.6711, 0.8931, 0.6763, 0.944, 0.6761, 0.9405, 0.6763, 0.9405, 0.6765, 0.944, 0.6627, 0.9265, 0.6597, 0.9235, 0.6594, 0.9171, 0.6632, 0.923, 0.6541, 0.8075, 0.6543, 0.8009, 0.6544, 0.8011, 0.6543, 0.8074, 0.6543, 0.8009, 0.6544, 0.7974, 0.6545, 0.7977, 0.6544, 0.8011, 0.6706, 0.9096, 0.6709, 0.8931, 0.6711, 0.8931, 0.6708, 0.9098, 0.6472, 0.8, 0.6486, 0.7972, 0.6488, 0.7974, 0.6474, 0.8002, 0.6705, 0.9176, 0.6706, 0.9096, 0.6708, 0.9098, 0.6707, 0.9178, 0.6473, 0.8099, 0.6487, 0.8121, 0.6486, 0.8125, 0.6472, 0.8101, 0.7021, 0.8012, 0.7026, 0.8033, 0.7015, 0.8033, 0.7011, 0.8012])
me_cube_003.materials.append(mat_material_001)
me_cube_003.update()
arm_armature = bpy.data.armatures.new('Armature')  # bones are not reproduced
arm_armature_001 = bpy.data.armatures.new('Armature.001')  # bones are not reproduced

# ---- objects
ob_scale_reference = bpy.data.objects.new('Scale Reference', me_cube_001)
ob_arms_model = bpy.data.objects.new('Arms Model', me_cube_002)
ob_fps = bpy.data.objects.new('FPS', arm_armature)
ob_stun_gun = bpy.data.objects.new('Stun Gun', me_cube_003)
ob_grip = bpy.data.objects.new('Grip', arm_armature_001)

# ---- transforms, parenting, visibility, modifiers, constraints
ob_scale_reference.location = (0.0, 0.0, 1.0)
ob_scale_reference.scale = (0.4, 0.4, 1.0)
ob_arms_model.parent = ob_fps
ob_arms_model.location = (0.0, -1.533, 6.701e-08)
ob_arms_model.rotation_euler = (-1.571, 0.0, 0.0)
_vg = ob_arms_model.vertex_groups.new(name='Bicep.L')
for _i, _w in zip([0, 1, 2, 3, 8, 9, 10, 11, 12, 13, 14, 15, 16, 17, 18, 19, 20, 21, 24, 25, 26, 27, 28, 29, 30, 31, 34, 35, 36, 37, 38, 39, 41, 42, 43, 44, 45, 46], [0.9998, 0.9998, 1.0, 0.9999, 0.0973, 0.9578, 0.9522, 0.1054, 0.9579, 0.1297, 0.1308, 0.9534, 0.5334, 0.5343, 0.9998, 0.9966, 0.9999, 0.9999, 0.1224, 0.9643, 0.968, 0.1168, 0.7635, 0.7493, 0.9997, 0.9999, 0.1134, 0.9364, 0.9556, 0.08493, 0.5098, 0.9997, 1.0, 0.9971, 0.9973, 0.9967, 0.9988, 0.9959]): _vg.add([_i], _w, 'REPLACE')
_vg = ob_arms_model.vertex_groups.new(name='Forearm.L')
for _i, _w in zip([4, 5, 6, 7, 8, 9, 10, 11, 12, 13, 14, 15, 16, 17, 22, 23, 24, 25, 26, 27, 28, 29, 32, 33, 34, 35, 36, 37, 38, 47, 48, 49, 50, 51, 52, 53, 54, 55, 56, 57, 58, 59, 60, 61, 62, 80, 81, 249, 251, 252, 253, 254, 271, 272, 273, 274, 275, 276], [0.3586, 0.377, 0.3718, 0.3832, 0.9022, 0.03447, 0.04561, 0.894, 0.0341, 0.8696, 0.8684, 0.04307, 0.4665, 0.4657, 0.3275, 0.3505, 0.8769, 0.02136, 0.01387, 0.8827, 0.2363, 0.2505, 0.3855, 0.3525, 0.8856, 0.06358, 0.03882, 0.9146, 0.4902, 0.9847, 0.9804, 0.9863, 0.9787, 0.9835, 0.9856, 0.9781, 0.9875, 0.122, 0.1128, 0.07979, 0.09658, 0.1116, 0.03724, 0.07427, 0.1207, 0.8804, 0.8771, 0.02171, 0.008649, 0.0355, 0.02506, 0.03384, 0.8823, 0.8736, 0.8754, 0.8639, 0.8925, 0.8644]): _vg.add([_i], _w, 'REPLACE')
_vg = ob_arms_model.vertex_groups.new(name='Palm.L')
for _i, _w in zip([4, 5, 6, 7, 22, 23, 32, 33, 40, 55, 56, 57, 58, 59, 60, 61, 62, 64, 65, 66, 67, 68, 69, 70, 71, 72, 73, 74, 77, 80, 81, 87, 88, 89, 90, 92, 93, 247, 248, 249, 250, 251, 252, 253, 254, 259, 262, 271, 272, 273, 274, 275, 276, 279, 280, 282, 283, 284, 285, 286, 290, 291, 292, 294, 296, 298, 299, 300], [0.4831, 0.5808, 0.6051, 0.6016, 0.6257, 0.6343, 0.5954, 0.4454, 0.3621, 0.8092, 0.8269, 0.8018, 0.8528, 0.7016, 0.09809, 0.1746, 0.8281, 0.7077, 0.7734, 0.7269, 0.6184, 0.0748, 0.1087, 0.675, 0.08124, 0.5325, 0.1819, 0.0531, 0.07567, 0.09308, 0.1189, 0.1019, 0.101, 0.03648, 0.03532, 0.04711, 0.05326, 0.07939, 0.8089, 0.7168, 0.07007, 0.8668, 0.7501, 0.8355, 0.831, 0.01375, 0.0009744, 0.1123, 0.1219, 0.1181, 0.1228, 0.09636, 0.099, 0.01871, 0.005014, 0.01041, 0.002807, 0.05864, 0.01556, 0.0006587, 0.0631, 0.004158, 0.06126, 0.01385, 0.06598, 0.02165, 0.04787, 0.05542]): _vg.add([_i], _w, 'REPLACE')
_vg = ob_arms_model.vertex_groups.new(name='Pinky1.L')
for _i, _w in zip([40, 55, 56, 62, 63, 64, 66, 70, 71, 72, 73, 77, 86, 87, 88, 89, 93, 143, 150, 155, 156, 157, 158, 159, 160, 161, 162, 218, 225, 226, 227, 228, 229, 230, 231, 232, 233, 234, 235, 236, 237, 238, 239, 240, 241, 242, 243, 244, 245, 246, 252, 253, 254, 286, 290, 291, 292, 293, 294, 295, 296, 297, 298, 299, 300], [0.5926, 0.05596, 0.007821, 0.01337, 0.9524, 0.2064, 0.02851, 0.2144, 0.7998, 0.06161, 0.05589, 0.8464, 0.4161, 0.355, 0.02512, 0.0567, 0.4281, 0.7111, 0.799, 0.6119, 0.08146, 0.03255, 0.6268, 0.05192, 0.624, 0.1279, 0.7501, 0.01667, 0.7904, 0.7922, 0.7321, 0.7363, 0.4408, 0.3619, 0.3582, 0.3452, 0.3672, 0.678, 0.123, 0.08598, 0.07462, 0.08745, 0.08099, 0.1871, 0.05363, 0.01884, 0.0002041, 0.02596, 0.0103, 0.08161, 0.1853, 0.07853, 0.08451, 0.01221, 0.2227, 0.05182, 0.03222, 0.1628, 0.2618, 0.9507, 0.5463, 0.7069, 0.6065, 0.8596, 0.8257]): _vg.add([_i], _w, 'REPLACE')
_vg = ob_arms_model.vertex_groups.new(name='Pinky2.L')
for _i, _w in zip([113, 114, 115, 116, 117, 118, 143, 150, 155, 156, 157, 158, 159, 160, 161, 162, 225, 226, 227, 228, 229, 230, 231, 232, 233, 234, 235, 236, 237, 238, 239, 240, 241, 242, 243, 244, 245, 246, 296, 299, 300], [0.05725, 0.07975, 0.1106, 0.1279, 0.09409, 0.1968, 0.213, 0.1781, 0.34, 0.6791, 0.4814, 0.3365, 0.5507, 0.328, 0.715, 0.183, 0.1643, 0.1318, 0.2259, 0.2176, 0.501, 0.5806, 0.5634, 0.5688, 0.574, 0.2588, 0.7123, 0.6087, 0.6584, 0.6173, 0.6944, 0.694, 0.6781, 0.2731, 0.2751, 0.2943, 0.3031, 0.6953, 0.00802, 0.02643, 0.01549]): _vg.add([_i], _w, 'REPLACE')
_vg = ob_arms_model.vertex_groups.new(name='Pinky3.L')
for _i, _w in zip([113, 114, 115, 116, 117, 118, 155, 156, 157, 158, 159, 160, 161, 228, 229, 230, 231, 232, 233, 234, 235, 236, 237, 238, 239, 240, 241, 242, 243, 244, 245, 246], [0.9374, 0.9107, 0.8796, 0.8574, 0.8945, 0.7798, 0.01355, 0.2371, 0.4766, 0.01444, 0.3952, 0.004501, 0.1517, 0.001073, 0.04286, 0.05389, 0.0692, 0.06471, 0.04069, 0.01743, 0.1614, 0.303, 0.2658, 0.2905, 0.2213, 0.111, 0.2668, 0.6916, 0.6992, 0.6658, 0.6654, 0.2197]): _vg.add([_i], _w, 'REPLACE')
_vg = ob_arms_model.vertex_groups.new(name='Ring1.L')
for _i, _w in zip([65, 66, 67, 70, 71, 72, 73, 77, 86, 87, 88, 89, 90, 92, 93, 94, 137, 139, 143, 144, 146, 147, 149, 151, 152, 153, 154, 162, 186, 205, 206, 207, 208, 211, 214, 215, 216, 217, 218, 219, 220, 221, 222, 223, 224, 225, 226, 251, 254, 280, 282, 283, 284, 285, 286, 288, 289, 290, 291, 292, 293, 294, 296, 297, 298, 299, 300], [0.01374, 0.1553, 0.01908, 0.07054, 0.07916, 0.13, 0.5647, 0.07107, 0.5397, 0.4123, 0.2234, 0.5365, 0.1257, 0.09369, 0.3314, 0.3907, 0.0173, 0.03929, 0.02573, 0.7005, 0.4364, 0.4417, 0.735, 0.0353, 0.5456, 0.5413, 0.04048, 0.004482, 0.004321, 0.01718, 0.03651, 0.06768, 0.06691, 0.007329, 0.00474, 0.6825, 0.705, 0.7502, 0.6775, 0.2921, 0.2468, 0.2881, 0.3768, 0.2389, 0.37, 0.001969, 0.0247, 0.02351, 0.001087, 0.07449, 0.05696, 0.09664, 0.1428, 0.06643, 0.31, 0.1251, 0.7419, 0.5861, 0.6634, 0.4882, 0.7946, 0.5587, 0.2845, 0.249, 0.2258, 0.05525, 0.06651]): _vg.add([_i], _w, 'REPLACE')
_vg = ob_arms_model.vertex_groups.new(name='Ring2.L')
for _i, _w in zip([107, 108, 109, 110, 111, 112, 137, 139, 144, 145, 146, 147, 148, 149, 151, 152, 153, 154, 205, 206, 207, 208, 209, 210, 211, 212, 213, 214, 215, 216, 217, 218, 219, 220, 221, 222, 223, 224, 290, 291, 292, 294], [0.03345, 0.05952, 0.05841, 0.08465, 0.1358, 0.07608, 0.7182, 0.659, 0.2441, 0.4945, 0.5287, 0.5317, 0.5877, 0.2323, 0.7329, 0.4028, 0.4063, 0.8161, 0.7642, 0.6769, 0.7795, 0.8332, 0.2863, 0.3123, 0.7832, 0.2701, 0.2921, 0.7272, 0.2607, 0.2355, 0.2254, 0.2597, 0.648, 0.7112, 0.6572, 0.5726, 0.7283, 0.5845, 0.007899, 0.02207, 7.773e-05, 0.01876]): _vg.add([_i], _w, 'REPLACE')
_vg = ob_arms_model.vertex_groups.new(name='Ring3.L')
for _i, _w in zip([107, 108, 109, 110, 111, 112, 137, 139, 145, 148, 151, 154, 205, 206, 207, 208, 209, 210, 211, 212, 213, 214, 219, 220, 221, 222], [0.9566, 0.9373, 0.9385, 0.912, 0.8586, 0.9205, 0.2466, 0.2938, 0.4855, 0.3907, 0.222, 0.1357, 0.2007, 0.2775, 0.1489, 0.09552, 0.6956, 0.6751, 0.1863, 0.7183, 0.6907, 0.2438, 0.03584, 0.01449, 0.02787, 0.007644]): _vg.add([_i], _w, 'REPLACE')
_vg = ob_arms_model.vertex_groups.new(name='Middle1.L')
for _i, _w in zip([65, 66, 67, 72, 73, 74, 76, 87, 88, 89, 90, 91, 92, 93, 94, 124, 128, 131, 133, 134, 135, 141, 142, 185, 186, 187, 188, 189, 190, 191, 192, 193, 194, 201, 202, 203, 204, 215, 216, 277, 279, 280, 281, 282, 283, 284, 285, 286, 287, 288, 289, 290, 291, 292, 294, 296, 298], [0.02457, 0.01945, 0.001142, 0.148, 0.1328, 0.09335, 0.06826, 0.0708, 0.5268, 0.2802, 0.3572, 0.4178, 0.3117, 0.1288, 0.5744, 0.7597, 0.7028, 0.5261, 0.001249, 0.5219, 0.4483, 0.00413, 0.5645, 0.7703, 0.7239, 0.8096, 0.7918, 0.2141, 0.3005, 0.1974, 0.2423, 0.2486, 0.3173, 0.03307, 0.005325, 0.005634, 0.03688, 0.0001438, 0.01084, 0.1689, 0.07337, 0.2347, 0.05943, 0.2096, 0.5638, 0.6732, 0.5476, 0.5506, 0.7454, 0.8466, 0.2193, 0.06686, 0.1826, 0.3248, 0.08481, 0.03831, 0.07862]): _vg.add([_i], _w, 'REPLACE')
_vg = ob_arms_model.vertex_groups.new(name='Middle2.L')
for _i, _w in zip([101, 102, 103, 104, 105, 106, 124, 128, 131, 132, 133, 134, 135, 136, 138, 140, 141, 142, 185, 186, 187, 188, 189, 190, 191, 192, 193, 194, 195, 196, 197, 198, 199, 200, 201, 202, 203, 204], [0.01821, 0.04135, 0.01466, 0.01223, 0.02835, 0.01558, 0.2098, 0.2455, 0.4578, 0.5845, 0.5517, 0.4337, 0.5343, 0.5906, 0.2304, 0.2023, 0.5463, 0.3882, 0.1929, 0.2254, 0.1709, 0.1931, 0.764, 0.6523, 0.7787, 0.725, 0.7183, 0.6343, 0.2932, 0.2371, 0.2351, 0.2957, 0.8047, 0.7941, 0.7245, 0.7375, 0.7391, 0.7191]): _vg.add([_i], _w, 'REPLACE')
_vg = ob_arms_model.vertex_groups.new(name='Middle3.L')
for _i, _w in zip([101, 102, 103, 104, 105, 106, 132, 133, 136, 138, 140, 141, 190, 192, 194, 195, 196, 197, 198, 199, 200, 201, 202, 203, 204], [0.9645, 0.9524, 0.9665, 0.9679, 0.9595, 0.966, 0.4034, 0.4215, 0.3965, 0.7633, 0.7925, 0.4254, 0.0152, 0.001464, 0.0173, 0.693, 0.7548, 0.7569, 0.6898, 0.1736, 0.1831, 0.232, 0.2341, 0.2322, 0.2355]): _vg.add([_i], _w, 'REPLACE')
_vg = ob_arms_model.vertex_groups.new(name='Index1.L')
for _i, _w in zip([67, 68, 69, 72, 73, 74, 75, 76, 88, 89, 90, 91, 92, 119, 120, 122, 123, 126, 127, 129, 130, 163, 164, 165, 166, 167, 168, 169, 170, 171, 172, 173, 174, 175, 176, 177, 178, 249, 250, 261, 277, 278, 279, 280, 281, 282, 283, 284, 285, 286, 287, 291, 292], [0.1724, 0.1551, 0.08157, 0.01922, 0.03011, 0.8043, 0.9374, 0.8294, 0.07356, 0.03522, 0.4221, 0.5492, 0.4637, 0.5749, 0.0289, 0.5411, 0.02225, 0.5355, 0.05848, 0.02148, 0.5422, 0.3511, 0.256, 0.2756, 0.2409, 0.2842, 0.3321, 0.8003, 0.8069, 0.7163, 0.7216, 0.7765, 0.7548, 0.02844, 0.01526, 0.005615, 0.05378, 0.05148, 0.001839, 0.008983, 0.8004, 0.9535, 0.8349, 0.6129, 0.8522, 0.6348, 0.2611, 0.06592, 0.2912, 0.03448, 0.2206, 0.0003995, 0.03297]): _vg.add([_i], _w, 'REPLACE')
_vg = ob_arms_model.vertex_groups.new(name='Index2.L')
for _i, _w in zip([96, 97, 98, 99, 100, 119, 120, 121, 122, 123, 125, 126, 127, 129, 130, 163, 164, 165, 166, 167, 168, 169, 170, 171, 172, 173, 174, 175, 176, 177, 178, 179, 180, 181, 182, 183, 184, 279, 280], [0.003265, 0.02943, 0.03313, 0.0446, 0.02892, 0.3714, 0.53, 0.4905, 0.437, 0.6821, 0.3974, 0.449, 0.6718, 0.5336, 0.4203, 0.5889, 0.709, 0.6847, 0.7285, 0.6692, 0.6167, 0.1798, 0.183, 0.2512, 0.2255, 0.2025, 0.2058, 0.679, 0.7137, 0.7058, 0.6806, 0.3088, 0.2259, 0.2448, 0.2258, 0.1601, 0.2962, 0.008415, 0.00169]): _vg.add([_i], _w, 'REPLACE')
_vg = ob_arms_model.vertex_groups.new(name='Index3.L')
for _i, _w in zip([95, 96, 97, 98, 99, 100, 119, 120, 121, 123, 125, 127, 129, 130, 163, 164, 165, 166, 167, 168, 175, 176, 177, 178, 179, 180, 181, 182, 183, 184], [0.9865, 0.972, 0.9577, 0.9558, 0.9501, 0.9583, 0.006525, 0.4291, 0.4914, 0.2812, 0.5858, 0.2675, 0.4298, 0.0009348, 0.04124, 0.01034, 0.02174, 0.007706, 0.02544, 0.03758, 0.2807, 0.2529, 0.2661, 0.2644, 0.6684, 0.7623, 0.742, 0.7641, 0.8324, 0.6837]): _vg.add([_i], _w, 'REPLACE')
_vg = ob_arms_model.vertex_groups.new(name='Thumb1.L')
for _i, _w in zip([4, 22, 33, 57, 59, 60, 61, 64, 65, 67, 68, 69, 72, 75, 76, 78, 79, 92, 247, 248, 249, 250, 253, 255, 256, 259, 260, 261, 262, 263, 264, 265, 266, 267, 268, 270, 281, 282], [0.1144, 0.01606, 0.1084, 0.08391, 0.08964, 0.4189, 0.565, 0.001285, 0.09513, 0.09321, 0.5799, 0.6411, 0.06517, 0.01013, 0.07223, 0.06211, 0.07415, 0.02156, 0.7857, 0.1178, 0.1185, 0.6965, 0.004248, 0.06417, 0.02576, 0.1155, 0.09948, 0.128, 0.1666, 0.08203, 0.1123, 0.0679, 0.02693, 0.006116, 0.04939, 0.0224, 0.04443, 0.0007952]): _vg.add([_i], _w, 'REPLACE')
_vg = ob_arms_model.vertex_groups.new(name='Thumb2.L')
for _i, _w in zip([4, 33, 59, 60, 61, 68, 69, 78, 79, 83, 84, 85, 247, 249, 250, 255, 256, 257, 259, 260, 261, 262, 263, 264, 265, 266, 267, 268, 269, 270], [0.03205, 0.08958, 0.06797, 0.4263, 0.1772, 0.1182, 0.09268, 0.8417, 0.8611, 0.1466, 0.08523, 0.03286, 0.1008, 0.03243, 0.1698, 0.8298, 0.6263, 0.09008, 0.8154, 0.8227, 0.5411, 0.5211, 0.7617, 0.8112, 0.3206, 0.8844, 0.8219, 0.2303, 0.24, 0.7978]): _vg.add([_i], _w, 'REPLACE')
_vg = ob_arms_model.vertex_groups.new(name='Thumb3.L')
for _i, _w in zip([68, 69, 78, 79, 82, 83, 84, 85, 250, 255, 256, 257, 258, 260, 261, 262, 263, 264, 265, 266, 267, 268, 269, 270], [0.05574, 0.03363, 0.07708, 0.02309, 0.9869, 0.8433, 0.8983, 0.9481, 0.0001196, 0.09404, 0.3284, 0.9015, 0.9805, 0.04399, 0.2809, 0.261, 0.1417, 0.05851, 0.5908, 0.06364, 0.1417, 0.7013, 0.7395, 0.1579]): _vg.add([_i], _w, 'REPLACE')
_vg = ob_arms_model.vertex_groups.new(name='Bicep.R')
_vg = ob_arms_model.vertex_groups.new(name='Forearm.R')
_vg = ob_arms_model.vertex_groups.new(name='Palm.R')
_vg = ob_arms_model.vertex_groups.new(name='Pinky1.R')
_vg = ob_arms_model.vertex_groups.new(name='Pinky2.R')
_vg = ob_arms_model.vertex_groups.new(name='Pinky3.R')
_vg = ob_arms_model.vertex_groups.new(name='Ring1.R')
_vg = ob_arms_model.vertex_groups.new(name='Ring2.R')
_vg = ob_arms_model.vertex_groups.new(name='Ring3.R')
_vg = ob_arms_model.vertex_groups.new(name='Middle1.R')
_vg = ob_arms_model.vertex_groups.new(name='Middle2.R')
_vg = ob_arms_model.vertex_groups.new(name='Middle3.R')
_vg = ob_arms_model.vertex_groups.new(name='Index1.R')
_vg = ob_arms_model.vertex_groups.new(name='Index2.R')
_vg = ob_arms_model.vertex_groups.new(name='Index3.R')
_vg = ob_arms_model.vertex_groups.new(name='Thumb1.R')
_vg = ob_arms_model.vertex_groups.new(name='Thumb2.R')
_vg = ob_arms_model.vertex_groups.new(name='Thumb3.R')
_m = ob_arms_model.modifiers.new('Mirror', 'MIRROR')
_m = ob_arms_model.modifiers.new('Armature', 'ARMATURE')
_m.object = ob_fps
ob_fps.location = (0.0, 0.0, 0.0)
ob_fps.rotation_euler = (1.571, -0.0, 0.0)
ob_fps.show_in_front = True
ob_stun_gun.parent = ob_grip
ob_stun_gun.matrix_parent_inverse = Matrix(((10.76, 4.01e-07, -2.984, 0.08688), (-4.01e-07, 11.16, 5.459e-08, -2.993e-10), (2.984, 5.459e-08, 10.76, 0.002228), (-0.0, -0.0, -0.0, 1.0)))
ob_stun_gun.location = (0.0, 0.0, 0.0)
ob_stun_gun.rotation_euler = (1.571, -0.0, 0.0)
ob_stun_gun.scale = (0.02791, 0.0117, 0.02791)
_vg = ob_stun_gun.vertex_groups.new(name='Bone')
for _i, _w in zip([0, 1, 2, 3, 4, 5, 6, 7, 8, 9, 10, 11, 12, 13, 14, 15, 16, 17, 18, 19, 20, 21, 22, 23, 24, 25, 26, 27, 28, 29, 30, 31, 32, 33, 34, 35, 36, 37, 38, 39, 40, 41, 42, 43, 44, 45, 46, 47, 48, 49, 50, 51, 52, 53, 54, 55, 56, 57, 58, 59, 60, 61, 62, 63, 64, 65, 66, 67, 68, 69, 70, 71, 72, 73, 74, 75, 76, 77, 78, 79, 80, 81, 82, 83, 84, 85, 86, 87, 88, 89, 90, 91, 92, 93, 94, 95, 96, 97, 98, 99, 100, 101, 102, 103, 104, 105, 106, 107, 108, 109, 110, 111, 112, 113, 114, 115, 116, 117, 118, 119, 120, 121, 122, 123, 124, 125, 126, 127, 128, 129, 130, 131, 132, 133, 134, 135, 136, 137, 138, 139, 140, 141, 142, 143, 144, 145, 146, 147, 148, 149, 150, 151, 152, 153, 154, 155, 156, 157, 158, 159, 160, 161, 162, 163, 164, 165, 166, 167, 168, 169, 170, 171, 172, 173, 174, 175, 176, 177, 178, 179, 180, 181, 182, 183, 184, 185, 186, 187, 188, 189, 190, 191, 192, 193, 194, 195, 196, 197, 198, 199, 200, 201, 202, 203, 204, 205, 206, 207, 208, 209, 210, 211, 212, 213, 214, 215, 216, 217, 218, 219, 220, 221, 222, 223, 224, 225, 226, 227, 228, 229, 230, 231, 232, 233, 234, 235, 236, 237, 238, 239, 240, 241, 242, 243, 244, 245, 246], [1.0, 1.0, 1.0, 1.0, 1.0, 1.0, 1.0, 1.0, 1.0, 1.0, 1.0, 1.0, 1.0, 1.0, 1.0, 1.0, 1.0, 1.0, 1.0, 1.0, 1.0, 1.0, 1.0, 1.0, 1.0, 1.0, 1.0, 1.0, 1.0, 1.0, 1.0, 1.0, 1.0, 1.0, 1.0, 1.0, 1.0, 1.0, 1.0, 1.0, 1.0, 1.0, 1.0, 1.0, 1.0, 1.0, 1.0, 1.0, 1.0, 1.0, 1.0, 1.0, 1.0, 1.0, 1.0, 1.0, 1.0, 1.0, 1.0, 1.0, 1.0, 1.0, 1.0, 1.0, 1.0, 1.0, 1.0, 1.0, 1.0, 1.0, 1.0, 1.0, 1.0, 1.0, 1.0, 1.0, 1.0, 1.0, 1.0, 1.0, 1.0, 1.0, 1.0, 1.0, 1.0, 1.0, 1.0, 1.0, 1.0, 1.0, 1.0, 1.0, 1.0, 1.0, 1.0, 1.0, 1.0, 1.0, 1.0, 1.0, 1.0, 1.0, 1.0, 1.0, 1.0, 1.0, 1.0, 1.0, 1.0, 1.0, 1.0, 1.0, 1.0, 1.0, 1.0, 1.0, 1.0, 1.0, 1.0, 1.0, 1.0, 1.0, 1.0, 1.0, 1.0, 1.0, 1.0, 1.0, 1.0, 1.0, 1.0, 1.0, 1.0, 1.0, 1.0, 1.0, 1.0, 1.0, 1.0, 1.0, 1.0, 1.0, 0.9997, 0.9997, 0.9997, 0.9997, 0.9997, 0.9997, 0.9997, 0.9997, 0.9997, 0.9997, 0.9997, 0.9997, 0.9997, 0.9997, 0.9997, 0.9997, 0.9997, 0.9997, 0.9997, 0.9997, 0.9997, 0.9997, 0.9997, 0.9997, 0.9997, 0.9997, 0.9997, 0.9997, 0.9997, 0.9997, 0.9997, 0.9997, 0.9997, 0.9997, 1.0, 1.0, 1.0, 1.0, 1.0, 1.0, 1.0, 1.0, 1.0, 1.0, 1.0, 1.0, 1.0, 1.0, 1.0, 1.0, 1.0, 1.0, 1.0, 1.0, 1.0, 1.0, 1.0, 1.0, 1.0, 1.0, 1.0, 1.0, 1.0, 1.0, 1.0, 1.0, 1.0, 1.0, 1.0, 1.0, 1.0, 1.0, 1.0, 1.0, 1.0, 1.0, 1.0, 1.0, 1.0, 1.0, 1.0, 1.0, 1.0, 1.0, 1.0, 1.0, 1.0, 1.0, 1.0, 1.0, 1.0, 1.0, 1.0, 1.0, 1.0, 1.0, 1.0, 1.0, 1.0, 1.0, 1.0, 1.0, 1.0, 1.0, 1.0]): _vg.add([_i], _w, 'REPLACE')
_m = ob_stun_gun.modifiers.new('Mirror', 'MIRROR')
_m.use_axis = (False, False, True)
_m.use_clip = True
_m = ob_stun_gun.modifiers.new('Armature', 'ARMATURE')
_m.object = ob_grip
ob_grip.parent = ob_fps
ob_grip.matrix_parent_inverse = Matrix(((-0.5949, -0.05209, 0.8021, -0.6828), (-0.7991, -0.06997, -0.5971, -1.033), (0.08723, -0.9962, -2.019e-06, 0.05161), (0.0, 0.0, 0.0, 1.0)))
ob_grip.location = (-1.137, -2.537e-10, -0.05393)
ob_grip.rotation_euler = (-1.606, -0.02609, 2.845)
ob_grip.scale = (0.08957, 0.08957, 0.08957)
ob_grip.show_in_front = True

# ---- collection membership
col_collection.objects.link(ob_scale_reference)
col_collection.objects.link(ob_arms_model)
col_collection.objects.link(ob_fps)
col_collection.objects.link(ob_stun_gun)
col_collection.objects.link(ob_grip)

# ---- scene / render settings (as saved in the file)
scene.frame_start = 1; scene.frame_end = 24; scene.frame_set(5)
scene.render.engine = 'BLENDER_EEVEE_NEXT'
scene.cycles.sampling_pattern = 'TABULATED_SOBOL'
scene.view_settings.view_transform = 'Filmic'
bpy.context.view_layer.update()

# ---- added for rendering (the .blend has no active camera and no usable light): camera, sun
cam_auto = bpy.data.cameras.new('AutoCamera')
cam_auto.lens = 50.0
cam_auto.sensor_width = 36.0
cam_auto.clip_end = 1000.0
ob_auto_camera = bpy.data.objects.new('AutoCamera', cam_auto)
scene.collection.objects.link(ob_auto_camera)
ob_auto_camera.location = (2.60427, -3.36839, 2.89729)
ob_auto_camera.rotation_euler = (1.09748, -7.21219e-08, 0.694738)
scene.camera = ob_auto_camera
light_auto_sun = bpy.data.lights.new('AutoSun', 'SUN')
light_auto_sun.energy = 3.0
light_auto_sun.angle = 0.0523599
ob_auto_sun = bpy.data.objects.new('AutoSun', light_auto_sun)
scene.collection.objects.link(ob_auto_sun)
ob_auto_sun.rotation_euler = (0.872665, 0.174533, 0.523599)
bpy.context.view_layer.update()
